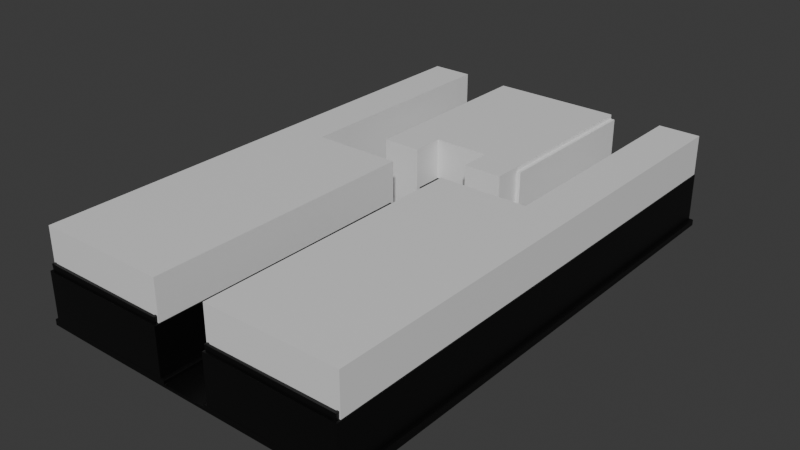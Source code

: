 # Source: streetmap00_split01.blend  (saved by Blender 4.3.34; exported with 4.5.12 LTS)
import bpy
from mathutils import Matrix  # noqa: F401  (used for matrix-valued properties, if any)

bpy.ops.wm.read_factory_settings(use_empty=True)
scene = bpy.context.scene
scene.name = 'Scene'

# ---- collections
col_collection = bpy.data.collections.new('Collection'); scene.collection.children.link(col_collection)

# ---- materials (node trees are filled in below, after node groups)
mat_material_001 = bpy.data.materials.new('Material.001')
mat_material_001.diffuse_color = (0.3505, 0.3505, 0.3505, 1.0)
mat_material_002 = bpy.data.materials.new('Material.002')
mat_material_002.diffuse_color = (0.0339, 0.0339, 0.0339, 1.0)
mat_outline = bpy.data.materials.new('Outline')
mat_outline.diffuse_color = (0.0, 0.0, 0.0, 1.0)
mat_building00 = bpy.data.materials.new('Building00')
mat_building00.diffuse_color = (0.8, 0.06204, 0.1236, 1.0)
mat_roof00 = bpy.data.materials.new('Roof00')
mat_roof00.diffuse_color = (0.3505, 0.3505, 0.3505, 1.0)
mat_rooflining00 = bpy.data.materials.new('RoofLining00')
mat_rooflining00.diffuse_color = (0.1364, 0.1364, 0.1364, 1.0)

# ---- material node trees
mat_material_001.use_nodes = True; mat_material_001.node_tree.nodes.clear()
_N = mat_material_001.node_tree.nodes; _L = mat_material_001.node_tree.links
n0 = _N.new('ShaderNodeBsdfPrincipled'); n0.name = 'Principled BSDF'; n0.location = (10, 300)
n1 = _N.new('ShaderNodeOutputMaterial'); n1.name = 'Material Output'; n1.location = (300, 300)
_L.new(n0.outputs[0], n1.inputs[0])
n1.is_active_output = True
mat_material_002.use_nodes = True; mat_material_002.node_tree.nodes.clear()
_N = mat_material_002.node_tree.nodes; _L = mat_material_002.node_tree.links
n0 = _N.new('ShaderNodeBsdfPrincipled'); n0.name = 'Principled BSDF'; n0.location = (10, 300)
n1 = _N.new('ShaderNodeOutputMaterial'); n1.name = 'Material Output'; n1.location = (300, 300)
_L.new(n0.outputs[0], n1.inputs[0])
n1.is_active_output = True
mat_outline.use_nodes = True; mat_outline.node_tree.nodes.clear()
_N = mat_outline.node_tree.nodes; _L = mat_outline.node_tree.links
n0 = _N.new('ShaderNodeBsdfPrincipled'); n0.name = 'Principled BSDF'; n0.location = (10, 300)
n0.inputs[0].default_value = (0.0, 0.0, 0.0, 1.0)
n1 = _N.new('ShaderNodeOutputMaterial'); n1.name = 'Material Output'; n1.location = (300, 300)
_L.new(n0.outputs[0], n1.inputs[0])
n1.is_active_output = True
mat_building00.use_nodes = True; mat_building00.node_tree.nodes.clear()
_N = mat_building00.node_tree.nodes; _L = mat_building00.node_tree.links
n0 = _N.new('ShaderNodeBsdfPrincipled'); n0.name = 'Principled BSDF'; n0.location = (10, 300)
n1 = _N.new('ShaderNodeOutputMaterial'); n1.name = 'Material Output'; n1.location = (300, 300)
_L.new(n0.outputs[0], n1.inputs[0])
n1.is_active_output = True
mat_roof00.use_nodes = True; mat_roof00.node_tree.nodes.clear()
_N = mat_roof00.node_tree.nodes; _L = mat_roof00.node_tree.links
n0 = _N.new('ShaderNodeBsdfPrincipled'); n0.name = 'Principled BSDF'; n0.location = (10, 300)
n1 = _N.new('ShaderNodeOutputMaterial'); n1.name = 'Material Output'; n1.location = (300, 300)
_L.new(n0.outputs[0], n1.inputs[0])
n1.is_active_output = True
mat_rooflining00.use_nodes = True; mat_rooflining00.node_tree.nodes.clear()
_N = mat_rooflining00.node_tree.nodes; _L = mat_rooflining00.node_tree.links
n0 = _N.new('ShaderNodeBsdfPrincipled'); n0.name = 'Principled BSDF'; n0.location = (10, 300)
n1 = _N.new('ShaderNodeOutputMaterial'); n1.name = 'Material Output'; n1.location = (300, 300)
_L.new(n0.outputs[0], n1.inputs[0])
n1.is_active_output = True

# ---- world
world_world = bpy.data.worlds.new('World'); scene.world = world_world
world_world.use_nodes = True; world_world.node_tree.nodes.clear()
_N = world_world.node_tree.nodes; _L = world_world.node_tree.links
n0 = _N.new('ShaderNodeOutputWorld'); n0.name = 'World Output'; n0.location = (300, 300)
n1 = _N.new('ShaderNodeBackground'); n1.name = 'Background'; n1.location = (10, 300)
n1.inputs[0].default_value = (0.05088, 0.05088, 0.05088, 1.0)
_L.new(n1.outputs[0], n0.inputs[0])
n0.is_active_output = True
world_world.color = (0.05088, 0.05088, 0.05088)
world_world.sun_shadow_jitter_overblur = 0.0

# ---- meshes
me_plane = bpy.data.meshes.new('Plane')
me_plane.from_pydata([(-0.5, 7.0, -0.0625), (-0.5, -4.0, -0.0625), (-1.5, 7.0, -0.0625), (-3.5, -4.0, -0.0625), (-1.5, 3.336, -0.0625), (-0.5, 3.336, -0.0625), (-0.5, 6.935, 0.03183), (-0.5281, 3.358, 0.03183), (-0.5218, -3.978, 0.03183), (-1.435, 3.336, 0.03183), (-3.435, -3.935, 0.03183), (-0.5654, -3.935, 0.03183), (-1.435, 6.935, 0.03183), (-0.5, 6.978, 0.03183), (-0.5717, 3.402, 0.03183), (-1.478, 3.336, 0.03183), (-3.478, -3.978, 0.03183), (-1.478, 6.978, 0.03183), (-0.5, 3.336, -0.03643), (-0.5, -4.0, -0.03643), (-0.5, 6.913, 0.03183), (-0.5063, 3.336, 0.03183), (-0.5, -4.0, 0.03183), (-1.413, 3.336, 0.03183), (-3.413, -3.913, 0.03183), (-0.5872, -3.913, 0.03183), (-1.413, 6.913, 0.03183), (-0.5, 7.0, 0.03183), (-0.5935, 3.423, 0.03183), (-1.5, 3.336, 0.03183), (-3.5, -4.0, 0.03183), (-1.5, 7.0, 0.03183), (-0.5, 1.5, -0.0625), (-3.5, 1.5, -0.0625), (-0.5063, 1.5, 0.03183), (-3.413, 1.5, 0.03183), (-0.5935, 1.5, 0.03183), (-3.5, 1.5, 0.03183), (-0.5, 1.5, -0.03643), (-0.5281, 1.5, 0.03183), (-3.435, 1.5, 0.03183), (-0.5717, 1.5, 0.03183), (-3.478, 1.5, 0.03183), (0.0, 1.5, -0.03643), (0.0, 1.5, -0.0625), (0.0, -4.0, -0.0625), (0.0, 3.336, -0.0625), (0.0, 7.0, -0.0625), (0.0, 6.913, 0.03183), (0.0, 3.336, 0.03183), (0.0, 7.0, 0.03183), (0.0, 3.423, 0.03183), (0.0, -4.0, -0.03643), (0.0, 3.336, -0.03643), (0.0, 6.935, 0.03183), (0.0, 3.358, 0.03183), (0.0, 6.978, 0.03183), (0.0, 3.402, 0.03183), (-0.5, 3.325, -0.0625), (-1.5, 3.325, -0.0625), (-0.5063, 3.325, 0.03183), (-1.413, 3.325, 0.03183), (-0.5935, 3.325, 0.03183), (-1.5, 3.325, 0.03183), (-0.5, 3.325, -0.03643), (-0.5281, 3.325, 0.03183), (-1.435, 3.325, 0.03183), (-0.5717, 3.325, 0.03183), (-1.478, 3.325, 0.03183), (0.0, 3.325, -0.03643), (0.0, 3.325, -0.0625), (-0.5, 2.75, -0.0625), (-1.5, 2.75, -0.0625), (-0.5063, 2.75, 0.03183), (-1.413, 2.75, 0.03183), (-0.5935, 2.75, 0.03183), (-1.5, 2.75, 0.03183), (-0.5, 2.75, -0.03643), (-0.5281, 2.75, 0.03183), (-1.435, 2.75, 0.03183), (-0.5717, 2.75, 0.03183), (-1.478, 2.75, 0.03183), (0.0, 2.75, -0.03643), (0.0, 2.75, -0.0625), (-0.5, 2.0, -0.0625), (-3.5, 2.0, -0.0625), (-0.5063, 2.0, 0.03183), (-3.413, 2.0, 0.03183), (-0.5935, 2.0, 0.03183), (-3.5, 2.0, 0.03183), (-0.5, 2.0, -0.03643), (-0.5281, 2.0, 0.03183), (-3.435, 2.0, 0.03183), (-0.5717, 2.0, 0.03183), (-3.478, 2.0, 0.03183), (0.0, 2.0, -0.03643), (0.0, 2.0, -0.0625), (-1.502, 2.75, -0.0625), (-1.502, 2.75, -0.03643), (-1.502, 2.0, -0.0625), (-1.502, 2.0, -0.03643), (-2.507, 2.75, -0.0625), (-2.507, 2.75, -0.03643), (-2.507, 2.0, -0.0625), (-2.507, 2.0, -0.03643), (-1.502, 7.0, -0.0625), (-1.502, 7.0, -0.03643), (-2.507, 7.0, -0.0625), (-2.507, 7.0, -0.03643), (-1.075, -4.0, -0.0625), (-1.075, 7.0, -0.0625), (-1.075, -3.913, 0.03183), (-1.075, 6.913, 0.03183), (-1.075, -4.0, 0.03183), (-1.075, 7.0, 0.03183), (-1.075, -3.935, 0.03183), (-1.075, 6.935, 0.03183), (-1.075, -3.978, 0.03183), (-1.075, 6.978, 0.03183), (-1.075, 1.5, 0.03183), (-1.075, 1.5, -0.0625), (-1.075, 3.325, 0.03183), (-1.075, 3.325, -0.0625), (-1.075, 2.75, 0.03183), (-1.075, 2.75, -0.0625), (-1.075, 2.0, 0.03183), (-1.075, 2.0, -0.0625), (-1.075, 2.75, -0.03643), (-1.075, 2.0, -0.03643), (-1.075, 2.75, -0.0625), (-1.075, 2.0, -0.0625), (-1.5, 6.898, -0.0625), (-1.413, 6.898, 0.03183), (-1.5, 6.898, 0.03183), (-1.435, 6.898, 0.03183), (-1.478, 6.898, 0.03183), (0.0, 6.898, 0.03183), (0.0, 3.898, -0.0625), (-1.075, 6.898, 0.03183), (-1.075, 6.898, -0.0625), (-2.507, 1.5, 0.03183), (-2.507, 2.0, -0.0625), (-2.507, -4.0, -0.0625), (-2.507, -3.913, 0.03183), (-2.507, -4.0, 0.03183), (-2.507, -3.935, 0.03183), (-2.507, -3.978, 0.03183), (-2.507, 1.5, -0.0625), (-2.507, 2.0, 0.03183), (-3.435, 4.0, 0.03183), (-3.478, 4.0, 0.03183), (-3.5, 4.0, 0.03183), (-3.413, 4.0, 0.03183), (-3.5, 4.0, -0.0625), (-2.507, 4.0, -0.0625), (-2.507, 4.0, 0.03183), (-3.435, 7.0, 0.03183), (-3.478, 7.0, 0.03183), (-3.5, 7.0, 0.03183), (-3.413, 7.0, 0.03183), (-3.5, 7.0, -0.0625), (-2.507, 7.0, -0.0625), (-2.507, 7.0, 0.03183)], [], [(46, 5, 18, 53), (131, 4, 29, 133), (33, 3, 30, 37), (58, 5, 21, 60), (110, 2, 31, 114), (47, 0, 27, 50), (109, 1, 22, 113), (148, 87, 35, 140), (41, 11, 8, 39), (66, 9, 15, 68), (145, 10, 16, 146), (116, 6, 13, 118), (134, 12, 17, 135), (57, 14, 7, 55), (126, 84, 32, 120), (43, 38, 19, 52), (32, 1, 19, 38), (54, 6, 20, 48), (39, 8, 22, 34), (40, 10, 24, 35), (115, 11, 25, 111), (116, 12, 26, 112), (134, 9, 23, 132), (55, 7, 21, 49), (67, 14, 28, 62), (68, 15, 29, 63), (146, 16, 30, 144), (118, 13, 27, 114), (135, 17, 31, 133), (10, 40, 42, 16), (93, 41, 39, 91), (95, 90, 38, 43), (16, 42, 37, 30), (11, 41, 36, 25), (140, 35, 24, 143), (92, 40, 35, 87), (91, 39, 34, 86), (85, 33, 37, 89), (84, 32, 38, 90), (120, 32, 1, 109), (1, 32, 34, 22), (6, 54, 56, 13), (14, 57, 51, 28), (13, 56, 50, 27), (5, 46, 49, 21), (84, 96, 44, 32), (1, 45, 52, 19), (32, 44, 45, 1), (79, 66, 68, 81), (14, 67, 65, 7), (53, 18, 64, 69), (81, 68, 63, 76), (80, 67, 62, 75), (138, 112, 26, 132), (9, 66, 61, 23), (7, 65, 60, 21), (4, 59, 63, 29), (5, 58, 64, 18), (139, 122, 59, 4, 131), (71, 58, 60, 73), (5, 46, 70, 58), (67, 80, 78, 65), (69, 64, 77, 82), (121, 61, 74, 123), (66, 79, 74, 61), (65, 78, 73, 60), (59, 72, 76, 63), (58, 70, 83, 71), (58, 71, 77, 64), (122, 58, 71, 124), (40, 92, 94, 42), (82, 77, 90, 95), (42, 94, 89, 37), (41, 93, 88, 36), (71, 83, 96, 84), (32, 84, 86, 34), (128, 127, 98, 100), (100, 98, 102, 104), (127, 129, 97, 98), (129, 130, 99, 97), (130, 128, 100, 99), (123, 124, 71, 73, 78, 80, 75), (126, 125, 88, 93, 91, 86, 84), (102, 101, 103, 104), (98, 97, 105, 106), (99, 100, 104, 103), (97, 99, 103, 101), (106, 105, 107, 108), (97, 101, 107, 105), (102, 98, 106, 108), (101, 102, 108, 107), (71, 84, 130, 129), (84, 90, 128, 130), (90, 77, 127, 128), (77, 71, 129, 127), (141, 148, 125, 126), (81, 76, 72, 124, 123, 74, 79), (59, 122, 124, 72), (62, 121, 123, 75), (141, 126, 120, 147), (88, 125, 119, 36), (12, 116, 118, 17), (11, 115, 117, 8), (17, 118, 114, 31), (8, 117, 113, 22), (6, 116, 112, 20), (136, 48, 20, 112, 138), (145, 115, 111, 143), (36, 119, 111, 25), (0, 110, 114, 27), (137, 139, 110, 0, 47), (142, 109, 113, 144), (147, 120, 109, 142), (46, 5, 58, 122, 139, 137), (51, 136, 138, 121, 62, 28), (9, 134, 135, 15), (15, 135, 133, 29), (12, 134, 132, 26), (121, 138, 132, 23, 61), (2, 131, 133, 31), (110, 139, 131, 2), (115, 145, 146, 117), (117, 146, 144, 113), (10, 145, 143, 24), (3, 142, 144, 30), (33, 147, 142, 3), (85, 89, 151, 153), (85, 141, 147, 33), (125, 148, 140, 119), (119, 140, 143, 111), (155, 154, 161, 162), (92, 87, 152, 149), (148, 141, 154, 155), (141, 85, 153, 154), (94, 92, 149, 150), (87, 148, 155, 152), (89, 94, 150, 151), (157, 156, 159, 162, 161, 160, 158), (154, 153, 160, 161), (149, 152, 159, 156), (150, 149, 156, 157), (152, 155, 162, 159), (153, 151, 158, 160), (151, 150, 157, 158)])
me_plane.polygons.foreach_set('material_index', [0, 0, 0, 0, 0, 0, 0, 0, 0, 0, 0, 0, 0, 0, 0, 1, 0, 0, 0, 0, 0, 0, 0, 0, 0, 0, 0, 0, 0, 0, 0, 1, 0, 0, 0, 0, 0, 0, 0, 0, 0, 0, 0, 0, 0, 0, 0, 0, 0, 0, 1, 0, 0, 0, 0, 0, 0, 0, 0, 0, 0, 0, 1, 0, 0, 0, 0, 0, 0, 0, 0, 1, 0, 0, 0, 0, 1, 1, 0, 0, 0, 0, 0, 1, 1, 1, 1, 1, 1, 1, 1, 0, 0, 1, 0, 0, 0, 0, 0, 0, 0, 0, 0, 0, 0, 0, 0, 0, 0, 0, 0, 0, 0, 0, 0, 0, 0, 0, 0, 0, 0, 0, 0, 0, 0, 0, 0, 0, 0, 0, 0, 0, 0, 0, 0, 0, 0, 0, 0, 0, 0, 0, 0, 0])
_uv = me_plane.uv_layers.new(name='UVMap')
_uv.uv.foreach_set('vector', [0.5, 0.21, 1.0, 0.21, 1.0, 0.21, 0.5, 0.21, 0.0, 0.0, 0.0, 0.0, 0.0, 0.0, 0.0, 0.0, 0.0, 0.0, 0.0, 0.0, 0.0, 0.0, 0.0, 0.0, 1.0, 0.2112, 1.0, 0.21, 1.0, 0.21, 1.0, 0.2112, 0.0, 0.0, 0.0, 0.0, 0.0, 0.0, 0.0, 0.0, 0.0, 0.0, 0.0, 0.0, 0.0, 0.0, 0.0, 0.0, 0.0, 0.0, 0.0, 0.0, 0.0, 0.0, 0.0, 0.0, 0.9929, 0.3371, 1.0, 0.3405, 1.0, 0.3955, 0.994, 0.3923, 0.97, 0.3836, 1.009, 0.9928, 1.003, 0.9976, 0.9899, 0.3996, 0.9993, 0.1989, 0.9993, 0.1977, 0.9998, 0.2059, 0.9998, 0.2071, 1.004, 0.9928, 1.003, 0.9928, 1.001, 0.9976, 1.001, 0.9976, 0.9824, 0.01725, 0.9566, 0.01613, 0.9855, 0.005384, 0.9937, 0.005743, 0.9986, 0.02909, 0.9986, 0.01796, 0.9995, 0.005994, 0.9995, 0.0311, 0.5, 0.1705, 0.9564, 0.1705, 0.9855, 0.1968, 0.5, 0.1968, 0.0, 0.0, 0.0, 0.0, 0.0, 0.0, 0.0, 0.0, 0.5, 0.4077, 1.0, 0.4077, 1.0, 1.0, 0.5, 1.0, 1.0, 0.4077, 1.0, 1.0, 1.0, 1.0, 1.0, 0.4077, 0.5, 0.01613, 0.9566, 0.01613, 0.9422, 0.02151, 0.5, 0.02151, 0.9899, 0.3996, 1.003, 0.9976, 1.0, 1.0, 1.0, 0.4077, 1.0, 0.3985, 1.003, 0.9928, 1.004, 0.9904, 1.0, 0.3955, 1.006, 0.9928, 1.009, 0.9928, 1.012, 0.9904, 1.007, 0.9904, 0.9824, 0.01725, 0.9986, 0.01796, 0.9981, 0.02395, 0.9774, 0.02305, 0.9986, 0.02909, 0.9993, 0.1977, 0.999, 0.1937, 0.9981, 0.02843, 0.5, 0.1968, 0.9855, 0.1968, 1.0, 0.21, 0.5, 0.21, 0.957, 0.179, 0.9564, 0.1705, 0.9419, 0.1573, 0.9428, 0.1684, 0.9998, 0.2071, 0.9998, 0.2059, 1.0, 0.21, 1.0, 0.2112, 1.001, 0.9976, 1.001, 0.9976, 1.0, 1.0, 1.0, 1.0, 0.9937, 0.005743, 0.9855, 0.005384, 1.0, 0.0, 1.0, 0.0, 0.9995, 0.0311, 0.9995, 0.005994, 1.0, 0.0, 1.0, 0.03241, 1.003, 0.9928, 1.0, 0.3985, 1.0, 0.4047, 1.001, 0.9976, 0.9664, 0.3276, 0.97, 0.3836, 0.9899, 0.3996, 0.9887, 0.3451, 0.5, 0.3539, 1.0, 0.3539, 1.0, 0.4077, 0.5, 0.4077, 1.001, 0.9976, 1.0, 0.4047, 1.0, 0.4077, 1.0, 1.0, 1.009, 0.9928, 0.97, 0.3836, 0.9601, 0.3757, 1.012, 0.9904, 0.994, 0.3923, 1.0, 0.3955, 1.004, 0.9904, 1.006, 0.9904, 1.0, 0.3439, 1.0, 0.3985, 1.0, 0.3955, 1.0, 0.3405, 0.9887, 0.3451, 0.9899, 0.3996, 1.0, 0.4077, 1.0, 0.3539, 0.0, 0.0, 0.0, 0.0, 0.0, 0.0, 0.0, 0.0, 1.0, 0.3539, 1.0, 0.4077, 1.0, 0.4077, 1.0, 0.3539, 0.0, 0.0, 0.0, 0.0, 0.0, 0.0, 0.0, 0.0, 1.0, 1.0, 1.0, 0.4077, 1.0, 0.4077, 1.0, 1.0, 0.9566, 0.01613, 0.5, 0.01613, 0.5, 0.005384, 0.9855, 0.005384, 0.9564, 0.1705, 0.5, 0.1705, 0.5, 0.1573, 0.9419, 0.1573, 0.9855, 0.005384, 0.5, 0.005384, 0.5, 0.0, 1.0, 0.0, 1.0, 0.21, 0.5, 0.21, 0.5, 0.21, 1.0, 0.21, 0.0, 0.0, 0.0, 0.0, 0.0, 0.0, 0.0, 0.0, 0.0, 0.0, 0.0, 0.0, 0.0, 0.0, 0.0, 0.0, 0.0, 0.0, 0.0, 0.0, 0.0, 0.0, 0.0, 0.0, 0.9996, 0.2618, 0.9993, 0.1989, 0.9998, 0.2071, 0.9999, 0.2694, 0.9564, 0.1705, 0.957, 0.179, 0.9855, 0.2004, 0.9855, 0.1968, 0.5, 0.21, 1.0, 0.21, 1.0, 0.2112, 0.5, 0.2112, 0.9999, 0.2694, 0.9998, 0.2071, 1.0, 0.2112, 1.0, 0.2731, 0.9611, 0.2435, 0.957, 0.179, 0.9428, 0.1684, 0.9483, 0.2338, 0.9773, 0.02722, 0.9774, 0.02305, 0.9981, 0.02395, 0.9981, 0.02843, 0.9993, 0.1977, 0.9993, 0.1989, 0.9991, 0.1948, 0.999, 0.1937, 0.9855, 0.1968, 0.9855, 0.2004, 1.0, 0.2112, 1.0, 0.21, 0.0, 0.0, 0.0, 0.0, 0.0, 0.0, 0.0, 0.0, 1.0, 0.21, 1.0, 0.2112, 1.0, 0.2112, 1.0, 0.21, 0.0, 0.0, 0.0, 0.0, 0.0, 0.0, 0.0, 0.0, 0.0, 0.0, 1.0, 0.2731, 1.0, 0.2112, 1.0, 0.2112, 1.0, 0.2731, 0.0, 0.0, 0.0, 0.0, 0.0, 0.0, 0.0, 0.0, 0.957, 0.179, 0.9611, 0.2435, 0.9869, 0.2632, 0.9855, 0.2004, 0.5, 0.2112, 1.0, 0.2112, 1.0, 0.2731, 0.5, 0.2731, 0.9758, 0.1839, 0.9991, 0.1948, 0.9995, 0.2581, 0.9784, 0.2481, 0.9993, 0.1989, 0.9996, 0.2618, 0.9995, 0.2581, 0.9991, 0.1948, 0.9855, 0.2004, 0.9869, 0.2632, 1.0, 0.2731, 1.0, 0.2112, 0.0, 0.0, 0.0, 0.0, 0.0, 0.0, 0.0, 0.0, 0.0, 0.0, 0.0, 0.0, 0.0, 0.0, 0.0, 0.0, 1.0, 0.2112, 1.0, 0.2731, 1.0, 0.2731, 1.0, 0.2112, 0.0, 0.0, 0.0, 0.0, 0.0, 0.0, 0.0, 0.0, 1.0, 0.3985, 1.0, 0.3439, 1.0, 0.3505, 1.0, 0.4047, 0.5, 0.2731, 1.0, 0.2731, 1.0, 0.3539, 0.5, 0.3539, 1.0, 0.4047, 1.0, 0.3505, 1.0, 0.3539, 1.0, 0.4077, 0.97, 0.3836, 0.9664, 0.3276, 0.9554, 0.3189, 0.9601, 0.3757, 0.0, 0.0, 0.0, 0.0, 0.0, 0.0, 0.0, 0.0, 1.0, 0.4077, 1.0, 0.3539, 1.0, 0.3539, 1.0, 0.4077, 1.0, 0.3539, 1.0, 0.2731, 1.0, 0.2731, 1.0, 0.3539, 1.0, 0.3539, 1.0, 0.2731, 1.0, 0.2731, 1.0, 0.3539, 1.0, 0.2731, 1.0, 0.2731, 1.0, 0.2731, 1.0, 0.2731, 0.0, 0.0, 0.0, 0.0, 0.0, 0.0, 0.0, 0.0, 1.0, 0.3539, 1.0, 0.3539, 1.0, 0.3539, 1.0, 0.3539, 0.9784, 0.2481, 0.0, 0.0, 0.0, 0.0, 1.0, 0.2731, 0.9869, 0.2632, 0.9611, 0.2435, 0.9483, 0.2338, 0.0, 0.0, 0.9816, 0.3316, 0.9554, 0.3189, 0.9664, 0.3276, 0.9887, 0.3451, 1.0, 0.3539, 0.0, 0.0, 1.0, 0.2731, 0.0, 0.0, 1.0, 0.3539, 1.0, 0.3539, 1.0, 0.2731, 1.0, 0.2731, 1.0, 0.2731, 1.0, 0.2731, 1.0, 0.3539, 1.0, 0.3539, 1.0, 0.3539, 1.0, 0.3539, 0.0, 0.0, 0.0, 0.0, 0.0, 0.0, 0.0, 0.0, 1.0, 0.2731, 1.0, 0.2731, 1.0, 0.2731, 1.0, 0.2731, 0.0, 0.0, 0.0, 0.0, 0.0, 0.0, 0.0, 0.0, 1.0, 0.2731, 1.0, 0.2731, 1.0, 0.2731, 1.0, 0.2731, 0.0, 0.0, 1.0, 0.2731, 1.0, 0.2731, 0.0, 0.0, 0.0, 0.0, 0.0, 0.0, 0.0, 0.0, 0.0, 0.0, 1.0, 0.3539, 1.0, 0.3539, 1.0, 0.3539, 1.0, 0.3539, 1.0, 0.3539, 1.0, 0.2731, 1.0, 0.2731, 1.0, 0.3539, 1.0, 0.2731, 1.0, 0.2731, 1.0, 0.2731, 1.0, 0.2731, 0.0, 0.0, 0.9929, 0.3371, 0.9816, 0.3316, 0.0, 0.0, 0.9999, 0.2694, 1.0, 0.2731, 0.0, 0.0, 0.0, 0.0, 0.9784, 0.2481, 0.9995, 0.2581, 0.9996, 0.2618, 0.0, 0.0, 0.0, 0.0, 0.0, 0.0, 0.0, 0.0, 0.9428, 0.1684, 0.9758, 0.1839, 0.9784, 0.2481, 0.9483, 0.2338, 0.0, 0.0, 0.0, 0.0, 0.0, 0.0, 0.0, 0.0, 0.9554, 0.3189, 0.9816, 0.3316, 0.9838, 0.3873, 0.9601, 0.3757, 0.9986, 0.01796, 0.9824, 0.01725, 0.9937, 0.005743, 0.9995, 0.005994, 1.009, 0.9928, 1.006, 0.9928, 1.002, 0.9976, 1.003, 0.9976, 0.9995, 0.005994, 0.9937, 0.005743, 1.0, 0.0, 1.0, 0.0, 1.003, 0.9976, 1.002, 0.9976, 1.0, 1.0, 1.0, 1.0, 0.9566, 0.01613, 0.9824, 0.01725, 0.9774, 0.02305, 0.9422, 0.02151, 0.5, 0.02574, 0.5, 0.02151, 0.9422, 0.02151, 0.9774, 0.02305, 0.9773, 0.02722, 1.004, 0.9928, 1.006, 0.9928, 1.007, 0.9904, 1.006, 0.9904, 0.9601, 0.3757, 0.9838, 0.3873, 1.007, 0.9904, 1.012, 0.9904, 0.0, 0.0, 0.0, 0.0, 0.0, 0.0, 0.0, 0.0, 0.0, 0.0, 0.0, 0.0, 0.0, 0.0, 0.0, 0.0, 0.0, 0.0, 0.0, 0.0, 0.0, 0.0, 0.0, 0.0, 0.0, 0.0, 0.0, 0.0, 0.0, 0.0, 0.0, 0.0, 0.0, 0.0, 0.0, 0.0, 0.0, 0.0, 0.0, 0.0, 0.0, 0.0, 0.0, 0.0, 0.0, 0.0, 0.5, 0.1573, 0.5, 0.02574, 0.9773, 0.02722, 0.9758, 0.1839, 0.9428, 0.1684, 0.9419, 0.1573, 0.9993, 0.1977, 0.9986, 0.02909, 0.9995, 0.0311, 0.9998, 0.2059, 0.9998, 0.2059, 0.9995, 0.0311, 1.0, 0.03241, 1.0, 0.21, 0.9986, 0.01796, 0.9986, 0.02909, 0.9981, 0.02843, 0.9981, 0.02395, 0.9758, 0.1839, 0.9773, 0.02722, 0.9981, 0.02843, 0.999, 0.1937, 0.9991, 0.1948, 0.0, 0.0, 0.0, 0.0, 0.0, 0.0, 0.0, 0.0, 0.0, 0.0, 0.0, 0.0, 0.0, 0.0, 0.0, 0.0, 1.006, 0.9928, 1.004, 0.9928, 1.001, 0.9976, 1.002, 0.9976, 1.002, 0.9976, 1.001, 0.9976, 1.0, 1.0, 1.0, 1.0, 1.003, 0.9928, 1.004, 0.9928, 1.006, 0.9904, 1.004, 0.9904, 0.0, 0.0, 0.0, 0.0, 0.0, 0.0, 0.0, 0.0, 0.0, 0.0, 0.0, 0.0, 0.0, 0.0, 0.0, 0.0, 0.0, 0.0, 0.0, 0.0, 0.0, 0.0, 0.0, 0.0, 0.0, 0.0, 0.0, 0.0, 0.0, 0.0, 0.0, 0.0, 0.9816, 0.3316, 0.9929, 0.3371, 0.994, 0.3923, 0.9838, 0.3873, 0.9838, 0.3873, 0.994, 0.3923, 1.006, 0.9904, 1.007, 0.9904, 0.9929, 0.3371, 0.0, 0.0, 0.0, 0.0, 0.9929, 0.3371, 1.0, 0.3439, 1.0, 0.3405, 1.0, 0.3405, 1.0, 0.3439, 0.9929, 0.3371, 0.0, 0.0, 0.0, 0.0, 0.9929, 0.3371, 0.0, 0.0, 0.0, 0.0, 0.0, 0.0, 0.0, 0.0, 1.0, 0.3505, 1.0, 0.3439, 1.0, 0.3439, 1.0, 0.3505, 1.0, 0.3405, 0.9929, 0.3371, 0.9929, 0.3371, 1.0, 0.3405, 1.0, 0.3539, 1.0, 0.3505, 1.0, 0.3505, 1.0, 0.3539, 1.0, 0.3505, 1.0, 0.3439, 1.0, 0.3405, 0.9929, 0.3371, 0.0, 0.0, 0.0, 0.0, 1.0, 0.3539, 0.0, 0.0, 0.0, 0.0, 0.0, 0.0, 0.0, 0.0, 1.0, 0.3439, 1.0, 0.3405, 1.0, 0.3405, 1.0, 0.3439, 1.0, 0.3505, 1.0, 0.3439, 1.0, 0.3439, 1.0, 0.3505, 1.0, 0.3405, 0.9929, 0.3371, 0.9929, 0.3371, 1.0, 0.3405, 0.0, 0.0, 0.0, 0.0, 0.0, 0.0, 0.0, 0.0, 1.0, 0.3539, 1.0, 0.3505, 1.0, 0.3505, 1.0, 0.3539])
me_plane.materials.append(mat_material_001)
me_plane.materials.append(mat_material_002)
me_plane.materials.append(mat_outline)
me_plane.update()
me_building00 = bpy.data.meshes.new('Building00')
me_building00.from_pydata([(-0.5, 6.99, 0.03183), (-1.413, 3.336, 0.03183), (-3.413, -3.999, 0.03183), (-0.5872, -3.999, 0.03183), (-1.413, 6.99, 0.03183), (-0.5872, 3.423, 0.03183), (-0.5, 6.933, 1.067), (-1.356, 3.336, 1.067), (-3.356, -3.942, 1.067), (-0.6443, -3.942, 1.067), (-1.356, 6.933, 1.067), (-0.6443, 3.48, 1.067), (-0.5, 6.99, 1.067), (-1.413, 3.336, 1.067), (-3.413, -3.999, 1.067), (-0.5872, -3.999, 1.067), (-1.413, 6.99, 1.067), (-0.5872, 3.423, 1.067), (-0.5, 6.957, 1.067), (-1.379, 3.336, 1.067), (-3.379, -3.965, 1.067), (-0.6205, -3.965, 1.067), (-1.379, 6.957, 1.067), (-0.6205, 3.457, 1.067), (-0.5, 6.957, 1.207), (-1.379, 3.336, 1.207), (-3.379, -3.965, 1.207), (-0.6205, -3.965, 1.207), (-1.379, 6.957, 1.207), (-0.6205, 3.457, 1.207), (-0.5, 6.933, 1.207), (-1.356, 3.336, 1.207), (-3.356, -3.942, 1.207), (-0.6443, -3.942, 1.207), (-1.356, 6.933, 1.207), (-0.6443, 3.48, 1.207), (-0.5872, 1.5, 0.03183), (-3.413, 1.5, 1.067), (-0.5872, 1.5, 1.067), (-0.6205, 1.5, 1.067), (-3.356, 1.5, 1.067), (-0.6443, 1.5, 1.067), (-0.6205, 1.5, 1.207), (-3.356, 1.5, 1.207), (-0.6443, 1.5, 1.207), (0.0, 6.99, 0.03183), (0.0, 3.423, 0.03183), (0.0, 6.99, 1.067), (0.0, 3.423, 1.067), (0.0, 6.957, 1.067), (0.0, 3.457, 1.067), (0.0, 6.933, 1.067), (0.0, 3.48, 1.067), (0.0, 6.957, 1.207), (0.0, 3.457, 1.207), (0.0, 6.933, 1.207), (0.0, 3.48, 1.207), (-1.413, 2.851, 0.03183), (-0.5872, 2.851, 0.03183), (-1.413, 2.851, 1.067), (-0.5872, 2.851, 1.067), (-1.379, 2.851, 1.067), (-0.6205, 2.851, 1.067), (-1.356, 2.851, 1.067), (-0.6443, 2.851, 1.067), (-0.5872, 1.9, 0.03183), (-0.5872, 1.9, 1.067), (-0.6205, 1.9, 1.067), (-0.6443, 1.9, 1.067), (-0.5872, 1.825, 0.03183), (-0.5872, 1.825, 1.067), (-0.6205, 1.825, 1.067), (-0.6443, 1.825, 1.067), (-0.6205, 1.825, 1.207), (-0.6443, 1.825, 1.207), (-1.413, 2.926, 0.03183), (-0.5872, 2.926, 0.03183), (-1.413, 2.926, 1.067), (-0.5872, 2.926, 1.067), (-1.379, 2.926, 1.067), (-0.6205, 2.926, 1.067), (-1.356, 2.926, 1.067), (-0.6443, 2.926, 1.067), (-1.379, 2.926, 1.207), (-0.6205, 2.926, 1.207), (-1.356, 2.926, 1.207), (-0.6443, 2.926, 1.207), (-1.413, 2.876, 0.03183), (-0.5872, 2.876, 0.03183), (-1.413, 2.876, 1.067), (-0.5872, 2.876, 1.067), (-1.379, 2.876, 1.067), (-0.6205, 2.876, 1.067), (-1.356, 2.876, 1.067), (-0.6443, 2.876, 1.067), (-1.379, 2.876, 1.207), (-0.6205, 2.876, 1.207), (-1.356, 2.876, 1.207), (-0.6443, 2.876, 1.207), (-0.5872, 1.875, 0.03183), (-0.5872, 1.875, 1.067), (-0.6205, 1.875, 1.067), (-0.6443, 1.875, 1.067), (-0.6205, 1.875, 1.207), (-0.6443, 1.875, 1.207), (-1.413, 3.834, 0.03183), (-1.413, 3.834, 1.067), (-1.379, 3.834, 1.067), (-1.356, 3.834, 1.067), (-1.379, 3.834, 1.207), (-1.356, 3.834, 1.207), (0.0, 3.834, 1.067), (0.0, 3.834, 0.03183), (-3.334, -3.999, 0.03183), (-3.334, -3.999, 1.067), (-3.334, -3.965, 1.067), (-3.334, -3.942, 1.067), (-3.334, -3.965, 1.207), (-3.334, -3.942, 1.207), (-2.6, -3.999, 0.03183), (-2.6, -3.999, 1.067), (-2.6, -3.965, 1.067), (-2.6, -3.942, 1.067), (-2.6, -3.965, 1.207), (-2.6, -3.942, 1.207), (-2.6, 1.5, 0.03183), (-2.6, 1.9, 1.067), (-2.6, 1.825, 1.067), (-2.6, 1.875, 1.067), (-2.6, 1.5, 1.067), (-2.6, 1.875, 1.207), (-2.6, 1.825, 1.207), (-2.6, 1.9, 0.03183), (-2.6, 1.825, 0.03183), (-3.413, 1.5, 0.03183), (-3.379, 1.5, 1.067), (-3.379, 1.5, 1.207), (-3.334, 1.5, 1.067), (-3.334, 1.5, 0.03183), (-2.6, 1.875, 0.03183), (-2.675, -3.999, 0.03183), (-2.675, -3.999, 1.067), (-2.675, -3.965, 1.067), (-2.675, -3.942, 1.067), (-2.675, -3.965, 1.207), (-2.675, -3.942, 1.207), (-2.675, 1.5, 1.067), (-2.675, 1.5, 0.03183), (-2.675, 1.825, 1.067), (-2.675, 1.875, 1.067), (-2.675, 1.825, 1.207), (-2.625, -3.999, 0.03183), (-2.625, -3.999, 1.067), (-2.625, -3.965, 1.067), (-2.625, -3.942, 1.067), (-2.625, -3.965, 1.207), (-2.625, -3.942, 1.207), (-2.625, 1.5, 0.03183), (-2.625, 1.5, 1.067), (-2.625, 1.825, 1.067), (-2.625, 1.875, 1.207), (-2.625, 1.825, 1.207), (-2.625, 1.875, 1.067), (-2.675, 1.875, 1.207), (-3.356, 1.9, 1.067), (-3.413, 1.9, 0.03183), (-3.413, 1.9, 1.067), (-3.334, 1.9, 0.03183), (-3.379, 1.9, 1.067), (-3.379, 1.9, 1.207), (-3.356, 1.9, 1.207), (-3.334, 1.9, 1.067), (-2.675, 1.9, 0.03183), (-2.675, 1.9, 1.067), (-2.625, 1.9, 1.067), (-2.625, 1.9, 0.03183), (-2.675, 1.9, 1.207), (-2.625, 1.9, 1.207), (-2.6, 6.991, 0.03183), (-2.6, 6.991, 1.067), (-3.413, 6.991, 0.03183), (-3.413, 6.991, 1.067), (-3.334, 6.991, 0.03183), (-3.379, 6.991, 1.067), (-3.356, 6.991, 1.067), (-3.334, 6.991, 1.067), (-2.675, 6.991, 0.03183), (-2.675, 6.991, 1.067), (-2.625, 6.991, 1.067), (-2.625, 6.991, 0.03183), (-2.675, 6.957, 1.067), (-2.675, 6.957, 1.207), (-2.625, 6.957, 1.067), (-3.379, 6.957, 1.067), (-3.379, 6.957, 1.207), (-2.6, 6.957, 0.03183), (-2.625, 6.957, 0.03183), (-2.675, 6.957, 0.03183), (-3.334, 6.957, 0.03183), (-3.334, 6.957, 1.067), (-3.413, 6.957, 1.067), (-3.356, 6.957, 1.067), (-3.413, 6.957, 0.03183), (-2.6, 6.957, 1.067), (-2.625, 6.957, 1.207), (-3.356, 6.957, 1.207), (-2.675, 6.933, 1.067), (-2.625, 6.933, 1.067), (-3.379, 6.933, 1.067), (-2.6, 6.933, 0.03183), (-2.625, 6.933, 0.03183), (-3.413, 6.933, 1.067), (-3.356, 6.933, 1.067), (-3.356, 6.933, 1.207), (-2.675, 6.933, 1.207), (-2.6, 6.933, 1.067), (-3.379, 6.933, 1.207), (-2.675, 6.933, 0.03183), (-3.334, 6.933, 0.03183), (-3.413, 6.933, 0.03183), (-2.625, 6.933, 1.207)], [(102, 72), (190, 206)], [(133, 69, 36, 125), (105, 1, 13, 106), (134, 2, 14, 37), (119, 3, 15, 120), (76, 5, 17, 78), (0, 4, 16, 12), (45, 0, 12, 47), (79, 19, 13, 77), (115, 20, 14, 114), (22, 18, 12, 16), (107, 22, 16, 106), (39, 21, 15, 38), (50, 23, 17, 48), (81, 7, 31, 85), (121, 21, 27, 123), (80, 23, 29, 84), (108, 10, 34, 110), (135, 20, 26, 136), (49, 18, 24, 53), (107, 19, 25, 109), (85, 31, 25, 83), (118, 32, 26, 117), (34, 30, 24, 28), (110, 34, 28, 109), (44, 33, 27, 42), (56, 35, 29, 54), (18, 22, 28, 24), (41, 9, 33, 44), (116, 8, 32, 118), (10, 6, 30, 34), (52, 11, 35, 56), (74, 44, 42, 73), (32, 43, 136, 26), (72, 41, 44, 74), (137, 40, 8, 116), (8, 40, 43, 32), (21, 39, 42, 27), (71, 39, 38, 70), (20, 135, 37, 14), (3, 36, 38, 15), (125, 36, 3, 119), (30, 55, 53, 24), (6, 51, 55, 30), (23, 50, 54, 29), (18, 49, 47, 12), (5, 46, 48, 17), (94, 93, 63, 64), (92, 62, 60, 90), (87, 88, 58, 57), (87, 57, 59, 89), (101, 102, 104, 103), (97, 95, 91, 93), (99, 65, 66, 100), (126, 68, 67, 66, 65, 132), (63, 61, 59, 57, 58, 60, 62, 64), (96, 98, 94, 92), (104, 74, 73, 103), (39, 71, 73, 42), (101, 71, 70, 100), (36, 69, 70, 38), (139, 99, 69, 133), (35, 86, 84, 29), (97, 85, 83, 95), (11, 82, 86, 35), (97, 93, 94, 98), (111, 51, 6, 10, 108), (92, 80, 84, 96), (19, 79, 83, 25), (23, 80, 78, 17), (91, 79, 77, 89), (88, 76, 78, 90), (112, 105, 4, 0, 45), (1, 75, 77, 13), (58, 88, 90, 60), (61, 91, 89, 59), (81, 85, 86, 82), (75, 87, 89, 77), (75, 76, 88, 87), (80, 92, 90, 78), (79, 91, 95, 83), (82, 81, 93, 94), (85, 97, 98, 86), (86, 98, 96, 84), (132, 65, 99, 139), (67, 101, 100, 66), (68, 102, 101, 67), (61, 63, 93, 91), (62, 92, 94, 64), (69, 99, 100, 70), (71, 101, 103, 73), (31, 110, 109, 25), (7, 108, 110, 31), (52, 111, 108, 7, 81, 82, 11), (22, 107, 109, 28), (19, 107, 106, 13), (4, 105, 106, 16), (46, 5, 76, 75, 1, 105, 112), (145, 118, 117, 144), (143, 116, 118, 145), (146, 137, 116, 143), (20, 115, 117, 26), (142, 115, 114, 141), (2, 113, 114, 14), (134, 138, 113, 2), (74, 104, 130, 131), (104, 102, 128, 130), (72, 74, 131, 127), (72, 127, 129, 41), (68, 126, 128, 102), (33, 124, 123, 27), (9, 122, 124, 33), (41, 129, 122, 9), (153, 121, 123, 155), (21, 121, 120, 15), (151, 119, 120, 152), (157, 125, 119, 151), (156, 145, 144, 155), (154, 143, 145, 156), (115, 142, 144, 117), (153, 142, 141, 152), (113, 140, 141, 114), (138, 147, 140, 113), (158, 146, 143, 154), (158, 159, 148, 146), (174, 162, 128, 126), (161, 160, 163, 150), (161, 150, 148, 159), (160, 163, 149, 162), (148, 150, 163, 149), (131, 130, 160, 161), (130, 128, 162, 160), (131, 161, 159, 127), (129, 127, 159, 158), (124, 156, 155, 123), (122, 154, 156, 124), (129, 158, 154, 122), (142, 153, 155, 144), (121, 153, 152, 120), (140, 151, 152, 141), (147, 157, 151, 140), (176, 163, 160, 177), (173, 149, 163, 176), (162, 174, 177, 160), (157, 147, 172, 175), (146, 148, 149, 173, 171, 137), (40, 137, 171, 164), (125, 157, 175, 132), (133, 125, 132), (43, 40, 164, 170), (136, 43, 170, 169), (135, 136, 169, 168), (147, 138, 167, 172), (37, 135, 168, 166), (138, 134, 165, 167), (134, 37, 166, 165), (139, 133, 132), (196, 197, 186, 189), (197, 198, 182, 186), (200, 193, 183, 181), (201, 199, 185, 184), (198, 202, 180, 182), (195, 196, 189, 178), (180, 202, 200, 181), (216, 213, 205, 194), (220, 207, 192, 204), (195, 203, 215, 209), (214, 220, 204, 191), (219, 211, 200, 202), (209, 210, 196, 195), (218, 219, 202, 198), (211, 208, 193, 200), (217, 218, 198, 197), (132, 209, 215, 126), (210, 217, 197, 196), (208, 216, 194, 193), (193, 201, 184, 183), (205, 201, 193, 194), (173, 176, 214, 206), (174, 126, 215, 207), (168, 169, 216, 208), (175, 172, 217, 210), (186, 182, 180, 181, 183, 184, 185, 187, 188, 179, 178, 189), (172, 167, 218, 217), (166, 168, 208, 211), (167, 165, 219, 218), (132, 175, 210, 209), (165, 166, 211, 219), (171, 173, 206, 212, 164), (176, 177, 220, 214), (195, 178, 179, 203), (170, 164, 212, 213), (177, 174, 207, 220), (169, 170, 213, 216), (205, 213, 214, 191), (192, 190, 191, 204), (191, 190, 199, 201, 205), (190, 187, 185, 199), (190, 192, 188, 187), (192, 203, 179, 188), (192, 207, 215, 203), (214, 213, 212, 206)])
me_building00.polygons.foreach_set('material_index', [0, 0, 0, 0, 0, 0, 0, 2, 2, 2, 2, 2, 2, 2, 2, 2, 2, 2, 2, 2, 2, 2, 2, 2, 2, 2, 2, 2, 2, 2, 2, 2, 2, 2, 1, 2, 2, 2, 2, 0, 0, 2, 2, 2, 2, 0, 2, 2, 0, 0, 2, 2, 0, 0, 0, 2, 2, 2, 2, 0, 0, 2, 2, 2, 2, 1, 2, 2, 2, 2, 0, 0, 0, 0, 2, 2, 0, 0, 2, 2, 1, 2, 2, 0, 2, 2, 2, 2, 0, 2, 2, 2, 1, 2, 2, 0, 0, 2, 2, 1, 2, 2, 0, 0, 2, 2, 2, 1, 2, 2, 2, 1, 2, 2, 0, 0, 2, 2, 2, 2, 0, 0, 1, 1, 2, 2, 2, 2, 2, 2, 2, 2, 1, 2, 2, 1, 2, 2, 0, 0, 2, 2, 2, 0, 1, 1, 0, 0, 2, 2, 2, 0, 2, 0, 0, 0, 0, 0, 2, 2, 0, 0, 0, 2, 2, 0, 2, 0, 0, 0, 2, 0, 0, 0, 2, 2, 2, 2, 2, 2, 0, 0, 0, 2, 0, 0, 0, 1, 2, 0, 2, 2, 2, 2, 2, 2, 2, 2, 2, 2, 2])
_uv = me_building00.uv_layers.new(name='UVMap')
_uv.uv.foreach_set('vector', [0.05698, 0.1426, 0.1674, 0.1426, 0.1674, 0.1749, 0.05698, 0.175, 2.411, 0.0, 1.19, 0.0, 1.19, 2.536, 2.411, 2.536, 0.8561, 0.4279, 0.8561, 0.001001, 0.7153, 0.001001, 0.7153, 0.4279, 0.8087, 0.5724, 0.7153, 0.5724, 0.7153, 0.7133, 0.8087, 0.7133, 5.0, 9.161, 5.0, 10.0, -3.722e-07, 10.0, -1.476e-07, 9.161, 0.1419, 0.8581, 0.001001, 0.8581, 0.001001, 0.999, 0.1419, 0.999, 0.2143, 0.8581, 0.1439, 0.8581, 0.1439, 0.999, 0.2143, 0.999, 0.9977, 0.2461, 0.997, 0.1874, 0.999, 0.1937, 0.9994, 0.2518, 1.006, 0.9867, 1.006, 0.9867, 1.004, 0.9904, 1.005, 0.9904, 0.9956, 0.03251, 0.9208, 0.02954, 0.9422, 0.02151, 0.9981, 0.02395, 0.9957, 0.04088, 0.9956, 0.03251, 0.9981, 0.02395, 0.9982, 0.04239, 0.9469, 0.3634, 1.014, 0.9867, 1.012, 0.9904, 0.9599, 0.3732, 0.5, 0.1403, 0.9228, 0.1403, 0.9419, 0.1573, 0.5, 0.1573, 0.9959, 0.242, 0.995, 0.1831, 0.995, 0.1831, 0.9959, 0.242, 1.009, 0.9867, 1.014, 0.9867, 1.014, 0.9867, 1.009, 0.9867, 0.9309, 0.2151, 0.9228, 0.1403, 0.9228, 0.1403, 0.9309, 0.2151, 0.9934, 0.03998, 0.9934, 0.03843, 0.9934, 0.03843, 0.9934, 0.03998, 0.9993, 0.3884, 1.006, 0.9867, 1.006, 0.9867, 0.9993, 0.3884, 0.5, 0.02954, 0.9208, 0.02954, 0.9208, 0.02954, 0.5, 0.02954, 0.9957, 0.04088, 0.997, 0.1874, 0.997, 0.1874, 0.9957, 0.04088, 0.9959, 0.242, 0.995, 0.1831, 0.997, 0.1874, 0.9977, 0.2461, 1.007, 0.9841, 1.007, 0.9841, 1.006, 0.9867, 1.006, 0.9867, 0.9934, 0.03843, 0.9057, 0.0352, 0.9208, 0.02954, 0.9956, 0.03251, 0.9934, 0.03998, 0.9934, 0.03843, 0.9956, 0.03251, 0.9957, 0.04088, 0.9396, 0.3575, 1.016, 0.984, 1.014, 0.9867, 0.9469, 0.3634, 0.5, 0.1294, 0.9119, 0.1294, 0.9228, 0.1403, 0.5, 0.1403, 0.9208, 0.02954, 0.9956, 0.03251, 0.9956, 0.03251, 0.9208, 0.02954, 0.9396, 0.3575, 1.016, 0.984, 1.016, 0.984, 0.9396, 0.3575, 1.007, 0.9841, 1.007, 0.9841, 1.007, 0.9841, 1.007, 0.9841, 0.9934, 0.03843, 0.9057, 0.0352, 0.9057, 0.0352, 0.9934, 0.03843, 0.5, 0.1294, 0.9119, 0.1294, 0.9119, 0.1294, 0.5, 0.1294, 0.9333, 0.3056, 0.9396, 0.3575, 0.9469, 0.3634, 0.9414, 0.3121, 1.007, 0.9841, 0.9981, 0.3852, 0.9993, 0.3884, 1.006, 0.9867, 0.9333, 0.3056, 0.9396, 0.3575, 0.9396, 0.3575, 0.9333, 0.3056, 0.9963, 0.3843, 0.9981, 0.3852, 1.007, 0.9841, 1.007, 0.9841, 1.007, 0.9841, 0.9981, 0.3852, 0.9981, 0.3852, 1.007, 0.9841, 1.014, 0.9867, 0.9469, 0.3634, 0.9469, 0.3634, 1.014, 0.9867, 0.9414, 0.3121, 0.9469, 0.3634, 0.9599, 0.3732, 0.9557, 0.3227, 1.006, 0.9867, 0.9993, 0.3884, 1.0, 0.3931, 1.004, 0.9904, 5.0, 1.065e-07, 5.0, 7.409, 3.214e-07, 7.409, 2.304e-06, 4.907e-14, 0.05698, 0.175, 0.1674, 0.1749, 0.1674, 0.5704, 0.05698, 0.5704, 0.9057, 0.0352, 0.5, 0.0352, 0.5, 0.02954, 0.9208, 0.02954, 0.9057, 0.0352, 0.5, 0.0352, 0.5, 0.0352, 0.9057, 0.0352, 0.9228, 0.1403, 0.5, 0.1403, 0.5, 0.1403, 0.9228, 0.1403, 0.9208, 0.02954, 0.5, 0.02954, 0.5, 0.02151, 0.9422, 0.02151, 0.0, 2.384e-07, 1.25, 1.192e-07, 1.25, 2.202, 0.0, 2.202, 0.9217, 0.2106, 0.996, 0.2448, 0.996, 0.2475, 0.9221, 0.2135, 0.9312, 0.2179, 0.9315, 0.2208, 0.9482, 0.2328, 0.948, 0.23, 0.001001, 0.08327, 0.1674, 0.0832, 0.1674, 0.085, 0.001001, 0.08507, 0.06128, 0.0, 0.0, 0.0, 0.0, 2.536, 0.06128, 2.536, 0.9411, 0.3093, 0.933, 0.3028, 0.933, 0.3028, 0.9411, 0.3093, 0.996, 0.2448, 0.9977, 0.2488, 0.9977, 0.2488, 0.996, 0.2448, 5.0, 8.048, 5.0, 8.082, 1.411e-07, 8.082, 1.502e-07, 8.048, 0.0, 2.57, 4.858, 2.57, 4.917, 2.57, 5.0, 2.57, 5.0, 0.0, 0.0, 0.0, 0.1103, 2.812, 0.06437, 2.812, 0.0, 2.812, 0.0, 0.0, 1.596, 0.0, 1.596, 2.812, 1.531, 2.812, 1.485, 2.812, 0.9312, 0.2179, 0.9217, 0.2106, 0.9217, 0.2106, 0.9312, 0.2179, 0.933, 0.3028, 0.9333, 0.3056, 0.9414, 0.3121, 0.9411, 0.3093, 0.9469, 0.3634, 0.9414, 0.3121, 0.9414, 0.3121, 0.9469, 0.3634, 0.9411, 0.3093, 0.9414, 0.3121, 0.9557, 0.3227, 0.9555, 0.3199, 5.0, 7.409, 5.0, 8.015, 1.591e-07, 8.015, 3.214e-07, 7.409, 0.05698, 0.1409, 0.1674, 0.1408, 0.1674, 0.1426, 0.05698, 0.1426, 0.9119, 0.1294, 0.9214, 0.2077, 0.9309, 0.2151, 0.9228, 0.1403, 0.996, 0.2448, 0.9959, 0.242, 0.9977, 0.2461, 0.9977, 0.2488, 0.9119, 0.1294, 0.9214, 0.2077, 0.9214, 0.2077, 0.9119, 0.1294, 0.996, 0.2448, 0.996, 0.2448, 0.9217, 0.2106, 0.9217, 0.2106, 0.5, 0.0366, 0.5, 0.0352, 0.9057, 0.0352, 0.9934, 0.03843, 0.9934, 0.03998, 0.9312, 0.2179, 0.9309, 0.2151, 0.9309, 0.2151, 0.9312, 0.2179, 0.997, 0.1874, 0.9977, 0.2461, 0.9977, 0.2461, 0.997, 0.1874, 0.9228, 0.1403, 0.9309, 0.2151, 0.9477, 0.2272, 0.9419, 0.1573, 0.9977, 0.2488, 0.9977, 0.2461, 0.9994, 0.2518, 0.9995, 0.2546, 5.0, 9.127, 5.0, 9.161, -1.476e-07, 9.161, -1.386e-07, 9.127, 0.2857, 0.005559, 0.001001, 0.005559, 0.001001, 0.001001, 0.185, 0.001001, 0.2857, 0.001001, 1.19, 0.0, 0.1838, 0.0, 0.1838, 2.536, 1.19, 2.536, 5.0, 9.093, 5.0, 9.127, -1.386e-07, 9.127, -1.296e-07, 9.093, 0.9977, 0.2515, 0.9977, 0.2488, 0.9995, 0.2546, 0.9995, 0.2573, 0.9959, 0.242, 0.9959, 0.242, 0.9214, 0.2077, 0.9214, 0.2077, 0.1838, 0.0, 0.06128, 0.0, 0.06128, 2.536, 0.1838, 2.536, 0.001001, 0.08147, 0.1674, 0.08141, 0.1674, 0.0832, 0.001001, 0.08327, 0.9309, 0.2151, 0.9312, 0.2179, 0.948, 0.23, 0.9477, 0.2272, 0.9977, 0.2461, 0.9977, 0.2488, 0.9977, 0.2488, 0.9977, 0.2461, 0.9214, 0.2077, 0.9959, 0.242, 0.996, 0.2448, 0.9217, 0.2106, 0.9959, 0.242, 0.996, 0.2448, 0.9217, 0.2106, 0.9214, 0.2077, 0.9214, 0.2077, 0.9217, 0.2106, 0.9312, 0.2179, 0.9309, 0.2151, 0.05698, 0.139, 0.1674, 0.139, 0.1674, 0.1408, 0.05698, 0.1409, 0.9407, 0.3064, 0.9411, 0.3093, 0.9555, 0.3199, 0.9552, 0.3171, 0.9326, 0.2999, 0.933, 0.3028, 0.9411, 0.3093, 0.9407, 0.3064, 0.9977, 0.2515, 0.996, 0.2475, 0.996, 0.2448, 0.9977, 0.2488, 0.9315, 0.2208, 0.9312, 0.2179, 0.9217, 0.2106, 0.9221, 0.2135, 5.0, 8.015, 5.0, 8.048, 1.502e-07, 8.048, 1.591e-07, 8.015, 0.9414, 0.3121, 0.9411, 0.3093, 0.9411, 0.3093, 0.9414, 0.3121, 0.995, 0.1831, 0.9934, 0.03998, 0.9957, 0.04088, 0.997, 0.1874, 0.995, 0.1831, 0.9934, 0.03998, 0.9934, 0.03998, 0.995, 0.1831, 0.5, 0.1294, 0.5, 0.0366, 0.9934, 0.03998, 0.995, 0.1831, 0.9959, 0.242, 0.9214, 0.2077, 0.9119, 0.1294, 0.9956, 0.03251, 0.9957, 0.04088, 0.9957, 0.04088, 0.9956, 0.03251, 0.997, 0.1874, 0.9957, 0.04088, 0.9982, 0.04239, 0.999, 0.1937, 10.0, 0.0, 2.411, 0.0, 2.411, 2.536, 10.0, 2.536, 0.2857, 0.03661, 0.1674, 0.03661, 0.1674, 0.08141, 0.001001, 0.08147, 0.001001, 0.04296, 0.001001, 0.005559, 0.2857, 0.005559, 1.01, 0.984, 1.007, 0.9841, 1.006, 0.9867, 1.008, 0.9867, 1.01, 0.984, 1.007, 0.9841, 1.007, 0.9841, 1.01, 0.984, 0.9819, 0.3775, 0.9963, 0.3843, 1.007, 0.9841, 1.01, 0.984, 1.006, 0.9867, 1.006, 0.9867, 1.006, 0.9867, 1.006, 0.9867, 1.008, 0.9867, 1.006, 0.9867, 1.005, 0.9904, 1.007, 0.9904, 0.8561, 0.5724, 0.8428, 0.5724, 0.8428, 0.7133, 0.8561, 0.7133, 0.001001, 0.175, 0.01673, 0.175, 0.01673, 0.5704, 0.001001, 0.5704, 0.9333, 0.3056, 0.933, 0.3028, 0.9784, 0.3241, 0.9785, 0.3268, 0.933, 0.3028, 0.933, 0.3028, 0.9784, 0.3241, 0.9784, 0.3241, 0.9333, 0.3056, 0.9333, 0.3056, 0.9785, 0.3268, 0.9785, 0.3268, 0.9333, 0.3056, 0.9785, 0.3268, 0.9809, 0.377, 0.9396, 0.3575, 0.9326, 0.2999, 0.9782, 0.3212, 0.9784, 0.3241, 0.933, 0.3028, 1.016, 0.984, 1.01, 0.984, 1.009, 0.9867, 1.014, 0.9867, 1.016, 0.984, 1.01, 0.984, 1.01, 0.984, 1.016, 0.984, 0.9396, 0.3575, 0.9809, 0.377, 1.01, 0.984, 1.016, 0.984, 1.009, 0.9867, 1.009, 0.9867, 1.009, 0.9867, 1.009, 0.9867, 1.014, 0.9867, 1.009, 0.9867, 1.007, 0.9904, 1.012, 0.9904, 0.8095, 0.5724, 0.8087, 0.5724, 0.8087, 0.7133, 0.8095, 0.7133, 0.05607, 0.175, 0.05698, 0.175, 0.05698, 0.5704, 0.05607, 0.5704, 1.01, 0.984, 1.01, 0.984, 1.008, 0.9867, 1.009, 0.9867, 1.01, 0.984, 1.01, 0.984, 1.01, 0.984, 1.01, 0.984, 1.006, 0.9867, 1.008, 0.9867, 1.008, 0.9867, 1.006, 0.9867, 1.009, 0.9867, 1.008, 0.9867, 1.007, 0.9904, 1.007, 0.9904, 0.8428, 0.5724, 0.8111, 0.5724, 0.8111, 0.7133, 0.8428, 0.7133, 0.01673, 0.175, 0.05424, 0.175, 0.05424, 0.5704, 0.01673, 0.5704, 0.9812, 0.3772, 0.9819, 0.3775, 1.01, 0.984, 1.01, 0.984, 0.9812, 0.3772, 0.9785, 0.3268, 0.9785, 0.3268, 0.9819, 0.3775, 0.0, 0.0, 0.0, 0.0, 0.0, 0.0, 0.0, 0.0, 0.6523, 0.2179, 0.6522, 0.216, 0.0, 0.0, 0.0, 0.0, 0.6523, 0.2179, 0.0, 0.0, 0.0, 0.0, 0.6523, 0.2179, 0.6522, 0.216, 0.0, 0.0, 0.0, 0.0, 0.6522, 0.216, 0.0, 0.0, 0.0, 0.0, 0.0, 0.0, 0.0, 0.0, 0.9785, 0.3268, 0.9784, 0.3241, 0.6522, 0.216, 0.6523, 0.2179, 0.9784, 0.3241, 0.9784, 0.3241, 0.6522, 0.216, 0.6522, 0.216, 0.9785, 0.3268, 0.6523, 0.2179, 0.6523, 0.2179, 0.9785, 0.3268, 0.9809, 0.377, 0.9785, 0.3268, 0.9785, 0.3268, 0.9812, 0.3772, 1.01, 0.984, 1.01, 0.984, 1.009, 0.9867, 1.009, 0.9867, 1.01, 0.984, 1.01, 0.984, 1.01, 0.984, 1.01, 0.984, 0.9809, 0.377, 0.9812, 0.3772, 1.01, 0.984, 1.01, 0.984, 1.008, 0.9867, 1.009, 0.9867, 1.009, 0.9867, 1.008, 0.9867, 1.009, 0.9867, 1.009, 0.9867, 1.007, 0.9904, 1.007, 0.9904, 0.8111, 0.5724, 0.8095, 0.5724, 0.8095, 0.7133, 0.8111, 0.7133, 0.05424, 0.175, 0.05607, 0.175, 0.05607, 0.5704, 0.05424, 0.5704, 0.0, 0.0, 0.0, 0.0, 0.0, 0.0, 0.0, 0.0, 0.0, 0.0, 0.0, 0.0, 0.0, 0.0, 0.0, 0.0, 0.0, 0.0, 0.0, 0.0, 0.0, 0.0, 0.0, 0.0, 0.05607, 0.175, 0.05424, 0.175, 0.05424, 0.175, 0.05607, 0.175, 0.9819, 0.3775, 0.9785, 0.3268, 0.0, 0.0, 0.0, 0.0, 0.9963, 0.3843, 0.9963, 0.3843, 0.9981, 0.3852, 0.9963, 0.3843, 0.9963, 0.3843, 0.9981, 0.3852, 0.05698, 0.175, 0.05607, 0.175, 0.05607, 0.175, 0.05698, 0.175, 0.05698, 0.1426, 0.05698, 0.175, 0.05698, 0.1426, 0.9981, 0.3852, 0.9981, 0.3852, 0.9981, 0.3852, 0.9981, 0.3852, 0.9993, 0.3884, 0.9981, 0.3852, 0.9981, 0.3852, 0.9993, 0.3884, 0.9993, 0.3884, 0.9993, 0.3884, 0.9993, 0.3884, 0.9993, 0.3884, 0.05424, 0.175, 0.01673, 0.175, 0.01673, 0.175, 0.05424, 0.175, 1.0, 0.3931, 0.9993, 0.3884, 0.9993, 0.3884, 1.0, 0.3931, 0.01673, 0.175, 0.001001, 0.175, 0.001001, 0.175, 0.01673, 0.175, 0.8561, 0.4279, 0.7153, 0.4279, 1.0, 0.3931, 0.8561, 0.4279, 0.05698, 0.1409, 0.05698, 0.1426, 0.05698, 0.1409, 0.05607, 0.175, 0.05424, 0.175, 0.05424, 0.175, 0.05607, 0.175, 0.05424, 0.175, 0.01673, 0.175, 0.01673, 0.175, 0.05424, 0.175, 1.0, 0.3931, 0.9993, 0.3884, 0.9993, 0.3884, 1.0, 0.3931, 0.9981, 0.3852, 0.9963, 0.3843, 0.9963, 0.3843, 0.9981, 0.3852, 0.01673, 0.175, 0.001001, 0.175, 0.001001, 0.175, 0.01673, 0.175, 0.05698, 0.175, 0.05607, 0.175, 0.05607, 0.175, 0.05698, 0.175, 0.001001, 0.175, 0.001001, 0.175, 0.7153, 0.4279, 1.0, 0.3931, 0.9993, 0.3884, 0.9981, 0.3852, 0.9981, 0.3852, 0.9993, 0.3884, 0.0, 0.0, 0.0, 0.0, 0.0, 0.0, 0.0, 0.0, 0.0, 0.0, 0.0, 0.0, 0.0, 0.0, 0.0, 0.0, 0.0, 0.0, 0.0, 0.0, 0.0, 0.0, 0.0, 0.0, 0.8561, 0.4279, 0.7153, 0.4279, 0.7153, 0.4279, 0.8561, 0.4279, 0.05698, 0.175, 0.05607, 0.175, 0.05607, 0.175, 0.05698, 0.175, 0.01673, 0.175, 0.001001, 0.175, 0.001001, 0.175, 0.01673, 0.175, 1.0, 0.3931, 0.9993, 0.3884, 0.9993, 0.3884, 1.0, 0.3931, 0.05424, 0.175, 0.01673, 0.175, 0.01673, 0.175, 0.05424, 0.175, 0.0, 0.0, 15.0, 4.47e-07, 15.0, 3.084, 0.0, 3.084, 0.05607, 0.175, 0.05424, 0.175, 0.05424, 0.175, 0.05607, 0.175, 0.9993, 0.3884, 0.9993, 0.3884, 0.9993, 0.3884, 0.9993, 0.3884, 0.9993, 0.3884, 0.9981, 0.3852, 0.9981, 0.3852, 0.9993, 0.3884, 0.9981, 0.3852, 0.9981, 0.3852, 0.9993, 0.3884, 0.9993, 0.3884, 0.0, 0.0, 0.0, 0.0, 0.0, 0.0, 0.0, 0.0, 0.0, 0.0, 0.0, 0.0, 0.0, 0.0, 0.0, 0.0, 0.9993, 0.3884, 0.9993, 0.3884, 0.9993, 0.3884, 0.9993, 0.3884, 0.05607, 0.175, 0.05424, 0.175, 0.05424, 0.175, 0.05607, 0.175, 0.05424, 0.175, 0.01673, 0.175, 0.001001, 0.175, 0.7153, 0.4279, 0.9993, 0.3884, 0.9981, 0.3852, 0.9963, 0.3843, 0.0, 0.0, 0.0, 0.0, 0.0, 0.0, 0.05698, 0.175, 0.05607, 0.175, 0.05424, 0.175, 0.01673, 0.175, 0.01673, 0.175, 0.05424, 0.175, 1.0, 0.3931, 0.9993, 0.3884, 0.9993, 0.3884, 1.0, 0.3931, 0.01673, 0.175, 0.001001, 0.175, 0.001001, 0.175, 0.01673, 0.175, 0.05698, 0.175, 0.05607, 0.175, 0.05607, 0.175, 0.05698, 0.175, 0.8561, 0.4279, 0.7153, 0.4279, 0.7153, 0.4279, 0.8561, 0.4279, 0.9963, 0.3843, 0.0, 0.0, 0.0, 0.0, 0.9981, 0.3852, 0.9981, 0.3852, 0.0, 0.0, 0.0, 0.0, 0.0, 0.0, 0.0, 0.0, 0.0, 0.0, 0.05698, 0.175, 0.0, 0.0, 0.0, 0.0, 0.9981, 0.3852, 0.9981, 0.3852, 0.9981, 0.3852, 0.9981, 0.3852, 0.0, 0.0, 0.0, 0.0, 0.0, 0.0, 0.0, 0.0, 0.9993, 0.3884, 0.9981, 0.3852, 0.9981, 0.3852, 0.9993, 0.3884, 0.9981, 0.3852, 0.9981, 0.3852, 0.0, 0.0, 0.0, 0.0, 0.0, 0.0, 0.0, 0.0, 0.0, 0.0, 0.0, 0.0, 0.0, 0.0, 0.0, 0.0, 0.9963, 0.3843, 0.9981, 0.3852, 0.9981, 0.3852, 0.0, 0.0, 0.0, 0.0, 0.9963, 0.3843, 0.9963, 0.3843, 0.0, 0.0, 0.0, 0.0, 0.0, 0.0, 0.0, 0.0, 0.0, 0.0, 0.0, 0.0, 0.0, 0.0, 0.0, 0.0, 0.0, 0.0, 0.0, 0.0, 0.0, 0.0, 0.0, 0.0, 0.0, 0.0, 0.9981, 0.3852, 0.9981, 0.3852, 0.0, 0.0])
me_building00.materials.append(mat_building00)
me_building00.materials.append(mat_roof00)
me_building00.materials.append(mat_rooflining00)
me_building00.materials.append(mat_outline)
me_building00.update()
me_plane_001 = bpy.data.meshes.new('Plane.001')
me_plane_001.from_pydata([(-0.5, 7.0, -0.0625), (-0.5, -4.0, -0.0625), (-1.5, 7.0, -0.0625), (-3.5, -4.0, -0.0625), (-1.5, 3.336, -0.0625), (-0.5, 3.336, -0.0625), (-0.5, 6.935, 0.03183), (-0.5281, 3.358, 0.03183), (-0.5218, -3.978, 0.03183), (-1.435, 3.336, 0.03183), (-3.435, -3.935, 0.03183), (-0.5654, -3.935, 0.03183), (-1.435, 6.935, 0.03183), (-0.5, 6.978, 0.03183), (-0.5717, 3.402, 0.03183), (-1.478, 3.336, 0.03183), (-3.478, -3.978, 0.03183), (-1.478, 6.978, 0.03183), (-0.5, 3.336, -0.03643), (-0.5, -4.0, -0.03643), (-0.5, 6.913, 0.03183), (-0.5063, 3.336, 0.03183), (-0.5, -4.0, 0.03183), (-1.413, 3.336, 0.03183), (-3.413, -3.913, 0.03183), (-0.5872, -3.913, 0.03183), (-1.413, 6.913, 0.03183), (-0.5, 7.0, 0.03183), (-0.5935, 3.423, 0.03183), (-1.5, 3.336, 0.03183), (-3.5, -4.0, 0.03183), (-1.5, 7.0, 0.03183), (-0.5, 1.5, -0.0625), (-3.5, 1.5, -0.0625), (-0.5063, 1.5, 0.03183), (-3.413, 1.5, 0.03183), (-0.5935, 1.5, 0.03183), (-3.5, 1.5, 0.03183), (-0.5, 1.5, -0.03643), (-0.5281, 1.5, 0.03183), (-3.435, 1.5, 0.03183), (-0.5717, 1.5, 0.03183), (-3.478, 1.5, 0.03183), (0.0, 1.5, -0.03643), (0.0, 1.5, -0.0625), (0.0, -4.0, -0.0625), (0.0, 3.336, -0.0625), (0.0, 7.0, -0.0625), (0.0, 6.913, 0.03183), (0.0, 3.336, 0.03183), (0.0, 7.0, 0.03183), (0.0, 3.423, 0.03183), (0.0, -4.0, -0.03643), (0.0, 3.336, -0.03643), (0.0, 6.935, 0.03183), (0.0, 3.358, 0.03183), (0.0, 6.978, 0.03183), (0.0, 3.402, 0.03183), (-0.5, 3.325, -0.0625), (-1.5, 3.325, -0.0625), (-0.5063, 3.325, 0.03183), (-1.413, 3.325, 0.03183), (-0.5935, 3.325, 0.03183), (-1.5, 3.325, 0.03183), (-0.5, 3.325, -0.03643), (-0.5281, 3.325, 0.03183), (-1.435, 3.325, 0.03183), (-0.5717, 3.325, 0.03183), (-1.478, 3.325, 0.03183), (0.0, 3.325, -0.03643), (0.0, 3.325, -0.0625), (-0.5, 2.75, -0.0625), (-1.5, 2.75, -0.0625), (-0.5063, 2.75, 0.03183), (-1.413, 2.75, 0.03183), (-0.5935, 2.75, 0.03183), (-1.5, 2.75, 0.03183), (-0.5, 2.75, -0.03643), (-0.5281, 2.75, 0.03183), (-1.435, 2.75, 0.03183), (-0.5717, 2.75, 0.03183), (-1.478, 2.75, 0.03183), (0.0, 2.75, -0.03643), (0.0, 2.75, -0.0625), (-0.5, 2.0, -0.0625), (-3.5, 2.0, -0.0625), (-0.5063, 2.0, 0.03183), (-3.413, 2.0, 0.03183), (-0.5935, 2.0, 0.03183), (-3.5, 2.0, 0.03183), (-0.5, 2.0, -0.03643), (-0.5281, 2.0, 0.03183), (-3.435, 2.0, 0.03183), (-0.5717, 2.0, 0.03183), (-3.478, 2.0, 0.03183), (0.0, 2.0, -0.03643), (0.0, 2.0, -0.0625), (-1.502, 2.75, -0.0625), (-1.502, 2.75, -0.03643), (-1.502, 2.0, -0.0625), (-1.502, 2.0, -0.03643), (-2.507, 2.75, -0.0625), (-2.507, 2.75, -0.03643), (-2.507, 2.0, -0.0625), (-2.507, 2.0, -0.03643), (-1.502, 7.0, -0.0625), (-1.502, 7.0, -0.03643), (-2.507, 7.0, -0.0625), (-2.507, 7.0, -0.03643), (-1.075, -4.0, -0.0625), (-1.075, 7.0, -0.0625), (-1.075, -3.913, 0.03183), (-1.075, 6.913, 0.03183), (-1.075, -4.0, 0.03183), (-1.075, 7.0, 0.03183), (-1.075, -3.935, 0.03183), (-1.075, 6.935, 0.03183), (-1.075, -3.978, 0.03183), (-1.075, 6.978, 0.03183), (-1.075, 1.5, -0.0625), (-1.075, 3.325, -0.0625), (-1.075, 2.75, 0.03183), (-1.075, 2.75, -0.0625), (-1.075, 2.0, 0.03183), (-1.075, 2.0, -0.0625), (-1.075, 2.75, -0.03643), (-1.075, 2.0, -0.03643), (-1.075, 2.75, -0.0625), (-1.075, 2.0, -0.0625), (-1.5, 6.898, -0.0625), (-1.413, 6.898, 0.03183), (-1.5, 6.898, 0.03183), (-1.435, 6.898, 0.03183), (-1.478, 6.898, 0.03183), (0.0, 6.898, 0.03183), (0.0, 3.898, -0.0625), (-1.075, 6.898, 0.03183), (-1.075, 6.898, -0.0625), (-2.507, 2.0, -0.0625), (-2.507, -4.0, -0.0625), (-2.507, -3.913, 0.03183), (-2.507, -4.0, 0.03183), (-2.507, -3.935, 0.03183), (-2.507, -3.978, 0.03183), (-2.507, 1.5, -0.0625), (-2.507, 2.0, 0.03183), (-3.435, 4.0, 0.03183), (-3.478, 4.0, 0.03183), (-3.5, 4.0, 0.03183), (-3.413, 4.0, 0.03183), (-3.5, 4.0, -0.0625), (-2.507, 4.0, -0.0625), (-2.507, 4.0, 0.03183), (-3.435, 7.0, 0.03183), (-3.478, 7.0, 0.03183), (-3.5, 7.0, 0.03183), (-3.413, 7.0, 0.03183), (-3.5, 7.0, -0.0625), (-2.507, 7.0, -0.0625), (-2.507, 7.0, 0.03183), (-1.5, 6.898, 1.851), (-1.5, 3.336, 1.851), (-3.413, 1.5, 1.946), (-3.413, -3.913, 1.946), (-1.075, -3.913, 1.946), (-0.5872, -3.913, 1.946), (-1.413, 6.898, 1.946), (-1.413, 3.336, 1.946), (-0.5935, 1.5, 1.946), (-3.413, 2.0, 1.946), (-0.5935, 2.0, 1.946), (-2.507, 1.5, 1.946), (-0.5935, 3.423, 1.946), (-1.687e-10, 3.423, 1.946), (-1.687e-10, 6.898, 1.946), (-1.5, 3.325, 1.851), (-1.413, 3.325, 1.946), (-0.5935, 3.325, 1.946), (-1.075, 3.325, 1.946), (-1.075, 3.325, 1.851), (-1.413, 2.75, 1.946), (-0.5935, 2.75, 1.946), (-1.075, 2.75, 1.946), (-1.075, 2.0, 1.946), (-2.507, -3.913, 1.946), (-1.075, 1.5, 1.946), (-2.507, 2.0, 1.946), (-1.075, 6.898, 1.946), (-1.075, 6.898, 1.851), (-3.413, 4.0, 1.946), (-2.507, 4.0, 1.946), (-3.413, 7.0, 1.946), (-2.507, 7.0, 1.946)], [], [(46, 5, 18, 53), (129, 4, 29, 131), (33, 3, 30, 37), (58, 5, 21, 60), (110, 2, 31, 114), (47, 0, 27, 50), (109, 1, 22, 113), (51, 134, 174, 173), (41, 11, 8, 39), (66, 9, 15, 68), (142, 10, 16, 143), (116, 6, 13, 118), (132, 12, 17, 133), (57, 14, 7, 55), (124, 84, 32, 119), (43, 38, 19, 52), (32, 1, 19, 38), (54, 6, 20, 48), (39, 8, 22, 34), (40, 10, 24, 35), (115, 11, 25, 111), (116, 12, 26, 112), (132, 9, 23, 130), (55, 7, 21, 49), (67, 14, 28, 62), (68, 15, 29, 63), (143, 16, 30, 141), (118, 13, 27, 114), (133, 17, 31, 131), (10, 40, 42, 16), (93, 41, 39, 91), (95, 90, 38, 43), (16, 42, 37, 30), (11, 41, 36, 25), (62, 28, 172, 177), (92, 40, 35, 87), (91, 39, 34, 86), (85, 33, 37, 89), (84, 32, 38, 90), (119, 32, 1, 109), (1, 32, 34, 22), (6, 54, 56, 13), (14, 57, 51, 28), (13, 56, 50, 27), (5, 46, 49, 21), (84, 96, 44, 32), (1, 45, 52, 19), (32, 44, 45, 1), (79, 66, 68, 81), (14, 67, 65, 7), (53, 18, 64, 69), (81, 68, 63, 76), (80, 67, 62, 75), (136, 112, 26, 130), (9, 66, 61, 23), (7, 65, 60, 21), (4, 59, 63, 29), (5, 58, 64, 18), (111, 25, 165, 164), (71, 58, 60, 73), (5, 46, 70, 58), (67, 80, 78, 65), (69, 64, 77, 82), (121, 75, 181, 182), (66, 79, 74, 61), (65, 78, 73, 60), (59, 72, 76, 63), (58, 70, 83, 71), (58, 71, 77, 64), (120, 58, 71, 122), (40, 92, 94, 42), (82, 77, 90, 95), (42, 94, 89, 37), (41, 93, 88, 36), (71, 83, 96, 84), (32, 84, 86, 34), (126, 125, 98, 100), (100, 98, 102, 104), (125, 127, 97, 98), (127, 128, 99, 97), (128, 126, 100, 99), (121, 122, 71, 73, 78, 80, 75), (124, 123, 88, 93, 91, 86, 84), (102, 101, 103, 104), (98, 97, 105, 106), (99, 100, 104, 103), (97, 99, 103, 101), (106, 105, 107, 108), (97, 101, 107, 105), (102, 98, 106, 108), (101, 102, 108, 107), (71, 84, 128, 127), (84, 90, 126, 128), (90, 77, 125, 126), (77, 71, 127, 125), (138, 145, 123, 124), (81, 76, 72, 122, 121, 74, 79), (59, 120, 122, 72), (136, 130, 166, 187), (138, 124, 119, 144), (159, 156, 191, 192), (12, 116, 118, 17), (11, 115, 117, 8), (17, 118, 114, 31), (8, 117, 113, 22), (6, 116, 112, 20), (134, 48, 20, 112, 136), (142, 115, 111, 140), (75, 62, 177, 181), (0, 110, 114, 27), (135, 137, 110, 0, 47), (139, 109, 113, 141), (144, 119, 109, 139), (46, 5, 58, 120, 137, 135), (23, 61, 176, 167), (9, 132, 133, 15), (15, 133, 131, 29), (12, 132, 130, 26), (35, 24, 163, 162), (2, 129, 131, 31), (110, 137, 129, 2), (115, 142, 143, 117), (117, 143, 141, 113), (10, 142, 140, 24), (3, 139, 141, 30), (33, 144, 139, 3), (85, 89, 148, 150), (85, 138, 144, 33), (61, 74, 180, 176), (123, 145, 186, 183), (152, 151, 158, 159), (92, 87, 149, 146), (145, 138, 151, 152), (138, 85, 150, 151), (94, 92, 146, 147), (140, 111, 164, 184), (89, 94, 147, 148), (154, 153, 156, 159, 158, 157, 155), (151, 150, 157, 158), (146, 149, 156, 153), (147, 146, 153, 154), (59, 4, 161, 175), (150, 148, 155, 157), (148, 147, 154, 155), (186, 169, 162, 171), (171, 162, 163, 184), (188, 179, 175, 161, 160), (178, 176, 180, 182), (177, 178, 182, 181), (170, 183, 185, 168), (168, 185, 164, 165), (173, 174, 187, 178, 177, 172), (178, 187, 166, 167, 176), (183, 186, 171, 185), (185, 171, 184, 164), (169, 186, 190, 189), (189, 190, 192, 191), (129, 137, 188, 160), (28, 51, 173, 172), (130, 23, 167, 166), (152, 159, 192, 190), (149, 87, 169, 189), (4, 129, 160, 161), (88, 123, 183, 170), (25, 36, 168, 165), (156, 149, 189, 191), (87, 35, 162, 169), (24, 140, 184, 163), (120, 59, 175, 179), (36, 88, 170, 168), (145, 152, 190, 186), (137, 120, 179, 188), (134, 136, 187, 174), (74, 121, 182, 180)])
me_plane_001.polygons.foreach_set('material_index', [0, 0, 0, 0, 0, 0, 0, 0, 0, 0, 0, 0, 0, 0, 0, 1, 0, 0, 0, 0, 0, 0, 0, 0, 0, 0, 0, 0, 0, 0, 0, 1, 0, 0, 0, 0, 0, 0, 0, 0, 0, 0, 0, 0, 0, 0, 0, 0, 0, 0, 1, 0, 0, 0, 0, 0, 0, 0, 0, 0, 0, 0, 1, 0, 0, 0, 0, 0, 0, 0, 0, 1, 0, 0, 0, 0, 1, 1, 0, 0, 0, 0, 0, 1, 1, 1, 1, 1, 1, 1, 1, 0, 0, 1, 0, 0, 0, 0, 0, 0, 0, 0, 0, 0, 0, 0, 0, 0, 0, 0, 0, 0, 0, 0, 0, 0, 0, 0, 0, 0, 0, 0, 0, 0, 0, 0, 0, 0, 0, 0, 0, 0, 0, 0, 0, 0, 0, 0, 0, 0, 0, 0, 0, 0, 0, 0, 0, 0, 0, 0, 0, 0, 0, 0, 0, 0, 0, 0, 0, 0, 0, 0, 0, 0, 0, 0, 0, 0, 0, 0, 0, 0, 0, 0])
_uv = me_plane_001.uv_layers.new(name='UVMap')
_uv.uv.foreach_set('vector', [0.5, 0.21, 1.0, 0.21, 1.0, 0.21, 0.5, 0.21, 0.0, 0.0, 0.0, 0.0, 0.0, 0.0, 0.0, 0.0, 0.0, 0.0, 0.0, 0.0, 0.0, 0.0, 0.0, 0.0, 1.0, 0.2112, 1.0, 0.21, 1.0, 0.21, 1.0, 0.2112, 0.0, 0.0, 0.0, 0.0, 0.0, 0.0, 0.0, 0.0, 0.0, 0.0, 0.0, 0.0, 0.0, 0.0, 0.0, 0.0, 0.0, 0.0, 0.0, 0.0, 0.0, 0.0, 0.0, 0.0, 0.0, 0.0, 0.0, 0.0, 0.0, 0.0, 0.0, 0.0, 0.97, 0.3836, 1.009, 0.9928, 1.003, 0.9976, 0.9899, 0.3996, 0.9993, 0.1989, 0.9993, 0.1977, 0.9998, 0.2059, 0.9998, 0.2071, 1.004, 0.9928, 1.003, 0.9928, 1.001, 0.9976, 1.001, 0.9976, 0.9824, 0.01725, 0.9566, 0.01613, 0.9855, 0.005384, 0.9937, 0.005743, 0.9986, 0.02909, 0.9986, 0.01796, 0.9995, 0.005994, 0.9995, 0.0311, 0.5, 0.1705, 0.9564, 0.1705, 0.9855, 0.1968, 0.5, 0.1968, 0.0, 0.0, 0.0, 0.0, 0.0, 0.0, 0.0, 0.0, 0.5, 0.4077, 1.0, 0.4077, 1.0, 1.0, 0.5, 1.0, 1.0, 0.4077, 1.0, 1.0, 1.0, 1.0, 1.0, 0.4077, 0.5, 0.01613, 0.9566, 0.01613, 0.9422, 0.02151, 0.5, 0.02151, 0.9899, 0.3996, 1.003, 0.9976, 1.0, 1.0, 1.0, 0.4077, 1.0, 0.3985, 1.003, 0.9928, 1.004, 0.9904, 1.0, 0.3955, 1.006, 0.9928, 1.009, 0.9928, 1.012, 0.9904, 1.007, 0.9904, 0.9824, 0.01725, 0.9986, 0.01796, 0.9981, 0.02395, 0.9774, 0.02305, 0.9986, 0.02909, 0.9993, 0.1977, 0.999, 0.1937, 0.9981, 0.02843, 0.5, 0.1968, 0.9855, 0.1968, 1.0, 0.21, 0.5, 0.21, 0.957, 0.179, 0.9564, 0.1705, 0.9419, 0.1573, 0.9428, 0.1684, 0.9998, 0.2071, 0.9998, 0.2059, 1.0, 0.21, 1.0, 0.2112, 1.001, 0.9976, 1.001, 0.9976, 1.0, 1.0, 1.0, 1.0, 0.9937, 0.005743, 0.9855, 0.005384, 1.0, 0.0, 1.0, 0.0, 0.9995, 0.0311, 0.9995, 0.005994, 1.0, 0.0, 1.0, 0.03241, 1.003, 0.9928, 1.0, 0.3985, 1.0, 0.4047, 1.001, 0.9976, 0.9664, 0.3276, 0.97, 0.3836, 0.9899, 0.3996, 0.9887, 0.3451, 0.5, 0.3539, 1.0, 0.3539, 1.0, 0.4077, 0.5, 0.4077, 1.001, 0.9976, 1.0, 0.4047, 1.0, 0.4077, 1.0, 1.0, 1.009, 0.9928, 0.97, 0.3836, 0.9601, 0.3757, 1.012, 0.9904, 0.9428, 0.1684, 0.9419, 0.1573, 0.9419, 0.1573, 0.9428, 0.1684, 1.0, 0.3439, 1.0, 0.3985, 1.0, 0.3955, 1.0, 0.3405, 0.9887, 0.3451, 0.9899, 0.3996, 1.0, 0.4077, 1.0, 0.3539, 0.0, 0.0, 0.0, 0.0, 0.0, 0.0, 0.0, 0.0, 1.0, 0.3539, 1.0, 0.4077, 1.0, 0.4077, 1.0, 0.3539, 0.0, 0.0, 0.0, 0.0, 0.0, 0.0, 0.0, 0.0, 1.0, 1.0, 1.0, 0.4077, 1.0, 0.4077, 1.0, 1.0, 0.9566, 0.01613, 0.5, 0.01613, 0.5, 0.005384, 0.9855, 0.005384, 0.9564, 0.1705, 0.5, 0.1705, 0.5, 0.1573, 0.9419, 0.1573, 0.9855, 0.005384, 0.5, 0.005384, 0.5, 0.0, 1.0, 0.0, 1.0, 0.21, 0.5, 0.21, 0.5, 0.21, 1.0, 0.21, 0.0, 0.0, 0.0, 0.0, 0.0, 0.0, 0.0, 0.0, 0.0, 0.0, 0.0, 0.0, 0.0, 0.0, 0.0, 0.0, 0.0, 0.0, 0.0, 0.0, 0.0, 0.0, 0.0, 0.0, 0.9996, 0.2618, 0.9993, 0.1989, 0.9998, 0.2071, 0.9999, 0.2694, 0.9564, 0.1705, 0.957, 0.179, 0.9855, 0.2004, 0.9855, 0.1968, 0.5, 0.21, 1.0, 0.21, 1.0, 0.2112, 0.5, 0.2112, 0.9999, 0.2694, 0.9998, 0.2071, 1.0, 0.2112, 1.0, 0.2731, 0.9611, 0.2435, 0.957, 0.179, 0.9428, 0.1684, 0.9483, 0.2338, 0.9773, 0.02722, 0.9774, 0.02305, 0.9981, 0.02395, 0.9981, 0.02843, 0.9993, 0.1977, 0.9993, 0.1989, 0.9991, 0.1948, 0.999, 0.1937, 0.9855, 0.1968, 0.9855, 0.2004, 1.0, 0.2112, 1.0, 0.21, 0.0, 0.0, 0.0, 0.0, 0.0, 0.0, 0.0, 0.0, 1.0, 0.21, 1.0, 0.2112, 1.0, 0.2112, 1.0, 0.21, 1.007, 0.9904, 1.012, 0.9904, 1.012, 0.9904, 1.007, 0.9904, 1.0, 0.2731, 1.0, 0.2112, 1.0, 0.2112, 1.0, 0.2731, 0.0, 0.0, 0.0, 0.0, 0.0, 0.0, 0.0, 0.0, 0.957, 0.179, 0.9611, 0.2435, 0.9869, 0.2632, 0.9855, 0.2004, 0.5, 0.2112, 1.0, 0.2112, 1.0, 0.2731, 0.5, 0.2731, 0.9784, 0.2481, 0.9483, 0.2338, 0.9483, 0.2338, 0.9784, 0.2481, 0.9993, 0.1989, 0.9996, 0.2618, 0.9995, 0.2581, 0.9991, 0.1948, 0.9855, 0.2004, 0.9869, 0.2632, 1.0, 0.2731, 1.0, 0.2112, 0.0, 0.0, 0.0, 0.0, 0.0, 0.0, 0.0, 0.0, 0.0, 0.0, 0.0, 0.0, 0.0, 0.0, 0.0, 0.0, 1.0, 0.2112, 1.0, 0.2731, 1.0, 0.2731, 1.0, 0.2112, 0.0, 0.0, 0.0, 0.0, 0.0, 0.0, 0.0, 0.0, 1.0, 0.3985, 1.0, 0.3439, 1.0, 0.3505, 1.0, 0.4047, 0.5, 0.2731, 1.0, 0.2731, 1.0, 0.3539, 0.5, 0.3539, 1.0, 0.4047, 1.0, 0.3505, 1.0, 0.3539, 1.0, 0.4077, 0.97, 0.3836, 0.9664, 0.3276, 0.9554, 0.3189, 0.9601, 0.3757, 0.0, 0.0, 0.0, 0.0, 0.0, 0.0, 0.0, 0.0, 1.0, 0.4077, 1.0, 0.3539, 1.0, 0.3539, 1.0, 0.4077, 1.0, 0.3539, 1.0, 0.2731, 1.0, 0.2731, 1.0, 0.3539, 1.0, 0.3539, 1.0, 0.2731, 1.0, 0.2731, 1.0, 0.3539, 1.0, 0.2731, 1.0, 0.2731, 1.0, 0.2731, 1.0, 0.2731, 0.0, 0.0, 0.0, 0.0, 0.0, 0.0, 0.0, 0.0, 1.0, 0.3539, 1.0, 0.3539, 1.0, 0.3539, 1.0, 0.3539, 0.9784, 0.2481, 0.0, 0.0, 0.0, 0.0, 1.0, 0.2731, 0.9869, 0.2632, 0.9611, 0.2435, 0.9483, 0.2338, 0.0, 0.0, 0.9816, 0.3316, 0.9554, 0.3189, 0.9664, 0.3276, 0.9887, 0.3451, 1.0, 0.3539, 0.0, 0.0, 1.0, 0.2731, 0.0, 0.0, 1.0, 0.3539, 1.0, 0.3539, 1.0, 0.2731, 1.0, 0.2731, 1.0, 0.2731, 1.0, 0.2731, 1.0, 0.3539, 1.0, 0.3539, 1.0, 0.3539, 1.0, 0.3539, 0.0, 0.0, 0.0, 0.0, 0.0, 0.0, 0.0, 0.0, 1.0, 0.2731, 1.0, 0.2731, 1.0, 0.2731, 1.0, 0.2731, 0.0, 0.0, 0.0, 0.0, 0.0, 0.0, 0.0, 0.0, 1.0, 0.2731, 1.0, 0.2731, 1.0, 0.2731, 1.0, 0.2731, 0.0, 0.0, 1.0, 0.2731, 1.0, 0.2731, 0.0, 0.0, 0.0, 0.0, 0.0, 0.0, 0.0, 0.0, 0.0, 0.0, 1.0, 0.3539, 1.0, 0.3539, 1.0, 0.3539, 1.0, 0.3539, 1.0, 0.3539, 1.0, 0.2731, 1.0, 0.2731, 1.0, 0.3539, 1.0, 0.2731, 1.0, 0.2731, 1.0, 0.2731, 1.0, 0.2731, 0.0, 0.0, 0.9929, 0.3371, 0.9816, 0.3316, 0.0, 0.0, 0.9999, 0.2694, 1.0, 0.2731, 0.0, 0.0, 0.0, 0.0, 0.9784, 0.2481, 0.9995, 0.2581, 0.9996, 0.2618, 0.0, 0.0, 0.0, 0.0, 0.0, 0.0, 0.0, 0.0, 0.9773, 0.02722, 0.9981, 0.02843, 0.9981, 0.02843, 0.9773, 0.02722, 0.0, 0.0, 0.0, 0.0, 0.0, 0.0, 0.0, 0.0, 0.9929, 0.3371, 1.0, 0.3405, 1.0, 0.3405, 0.9929, 0.3371, 0.9986, 0.01796, 0.9824, 0.01725, 0.9937, 0.005743, 0.9995, 0.005994, 1.009, 0.9928, 1.006, 0.9928, 1.002, 0.9976, 1.003, 0.9976, 0.9995, 0.005994, 0.9937, 0.005743, 1.0, 0.0, 1.0, 0.0, 1.003, 0.9976, 1.002, 0.9976, 1.0, 1.0, 1.0, 1.0, 0.9566, 0.01613, 0.9824, 0.01725, 0.9774, 0.02305, 0.9422, 0.02151, 0.5, 0.02574, 0.5, 0.02151, 0.9422, 0.02151, 0.9774, 0.02305, 0.9773, 0.02722, 1.004, 0.9928, 1.006, 0.9928, 1.007, 0.9904, 1.006, 0.9904, 0.9483, 0.2338, 0.9428, 0.1684, 0.9428, 0.1684, 0.9483, 0.2338, 0.0, 0.0, 0.0, 0.0, 0.0, 0.0, 0.0, 0.0, 0.0, 0.0, 0.0, 0.0, 0.0, 0.0, 0.0, 0.0, 0.0, 0.0, 0.0, 0.0, 0.0, 0.0, 0.0, 0.0, 0.0, 0.0, 0.0, 0.0, 0.0, 0.0, 0.0, 0.0, 0.0, 0.0, 0.0, 0.0, 0.0, 0.0, 0.0, 0.0, 0.0, 0.0, 0.0, 0.0, 0.0, 0.0, 0.999, 0.1937, 0.9991, 0.1948, 0.9991, 0.1948, 0.999, 0.1937, 0.9993, 0.1977, 0.9986, 0.02909, 0.9995, 0.0311, 0.9998, 0.2059, 0.9998, 0.2059, 0.9995, 0.0311, 1.0, 0.03241, 1.0, 0.21, 0.9986, 0.01796, 0.9986, 0.02909, 0.9981, 0.02843, 0.9981, 0.02395, 1.0, 0.3955, 1.004, 0.9904, 1.004, 0.9904, 1.0, 0.3955, 0.0, 0.0, 0.0, 0.0, 0.0, 0.0, 0.0, 0.0, 0.0, 0.0, 0.0, 0.0, 0.0, 0.0, 0.0, 0.0, 1.006, 0.9928, 1.004, 0.9928, 1.001, 0.9976, 1.002, 0.9976, 1.002, 0.9976, 1.001, 0.9976, 1.0, 1.0, 1.0, 1.0, 1.003, 0.9928, 1.004, 0.9928, 1.006, 0.9904, 1.004, 0.9904, 0.0, 0.0, 0.0, 0.0, 0.0, 0.0, 0.0, 0.0, 0.0, 0.0, 0.0, 0.0, 0.0, 0.0, 0.0, 0.0, 0.0, 0.0, 0.0, 0.0, 0.0, 0.0, 0.0, 0.0, 0.0, 0.0, 0.0, 0.0, 0.0, 0.0, 0.0, 0.0, 0.9991, 0.1948, 0.9995, 0.2581, 0.9995, 0.2581, 0.9991, 0.1948, 0.9816, 0.3316, 0.9929, 0.3371, 0.9929, 0.3371, 0.9816, 0.3316, 0.9929, 0.3371, 0.0, 0.0, 0.0, 0.0, 0.9929, 0.3371, 1.0, 0.3439, 1.0, 0.3405, 1.0, 0.3405, 1.0, 0.3439, 0.9929, 0.3371, 0.0, 0.0, 0.0, 0.0, 0.9929, 0.3371, 0.0, 0.0, 0.0, 0.0, 0.0, 0.0, 0.0, 0.0, 1.0, 0.3505, 1.0, 0.3439, 1.0, 0.3439, 1.0, 0.3505, 1.006, 0.9904, 1.007, 0.9904, 1.007, 0.9904, 1.006, 0.9904, 1.0, 0.3539, 1.0, 0.3505, 1.0, 0.3505, 1.0, 0.3539, 1.0, 0.3505, 1.0, 0.3439, 1.0, 0.3405, 0.9929, 0.3371, 0.0, 0.0, 0.0, 0.0, 1.0, 0.3539, 0.0, 0.0, 0.0, 0.0, 0.0, 0.0, 0.0, 0.0, 1.0, 0.3439, 1.0, 0.3405, 1.0, 0.3405, 1.0, 0.3439, 1.0, 0.3505, 1.0, 0.3439, 1.0, 0.3439, 1.0, 0.3505, 0.0, 0.0, 0.0, 0.0, 0.0, 0.0, 0.0, 0.0, 0.0, 0.0, 0.0, 0.0, 0.0, 0.0, 0.0, 0.0, 1.0, 0.3539, 1.0, 0.3505, 1.0, 0.3505, 1.0, 0.3539, 0.9929, 0.3371, 1.0, 0.3405, 1.0, 0.3955, 0.994, 0.3923, 0.994, 0.3923, 1.0, 0.3955, 1.004, 0.9904, 1.006, 0.9904, 0.0, 0.0, 0.0, 0.0, 0.0, 0.0, 0.0, 0.0, 0.0, 0.0, 0.9758, 0.1839, 0.9991, 0.1948, 0.9995, 0.2581, 0.9784, 0.2481, 0.9428, 0.1684, 0.9758, 0.1839, 0.9784, 0.2481, 0.9483, 0.2338, 0.9554, 0.3189, 0.9816, 0.3316, 0.9838, 0.3873, 0.9601, 0.3757, 0.9601, 0.3757, 0.9838, 0.3873, 1.007, 0.9904, 1.012, 0.9904, 0.5, 0.1573, 0.5, 0.02574, 0.9773, 0.02722, 0.9758, 0.1839, 0.9428, 0.1684, 0.9419, 0.1573, 0.9758, 0.1839, 0.9773, 0.02722, 0.9981, 0.02843, 0.999, 0.1937, 0.9991, 0.1948, 0.9816, 0.3316, 0.9929, 0.3371, 0.994, 0.3923, 0.9838, 0.3873, 0.9838, 0.3873, 0.994, 0.3923, 1.006, 0.9904, 1.007, 0.9904, 1.0, 0.3405, 0.9929, 0.3371, 0.9929, 0.3371, 1.0, 0.3405, 1.0, 0.3405, 0.9929, 0.3371, 0.9929, 0.3371, 1.0, 0.3405, 0.0, 0.0, 0.0, 0.0, 0.0, 0.0, 0.0, 0.0, 0.9419, 0.1573, 0.5, 0.1573, 0.5, 0.1573, 0.9419, 0.1573, 0.9981, 0.02843, 0.999, 0.1937, 0.999, 0.1937, 0.9981, 0.02843, 0.9929, 0.3371, 0.9929, 0.3371, 0.9929, 0.3371, 0.9929, 0.3371, 1.0, 0.3405, 1.0, 0.3405, 1.0, 0.3405, 1.0, 0.3405, 0.0, 0.0, 0.0, 0.0, 0.0, 0.0, 0.0, 0.0, 0.9554, 0.3189, 0.9816, 0.3316, 0.9816, 0.3316, 0.9554, 0.3189, 1.012, 0.9904, 0.9601, 0.3757, 0.9601, 0.3757, 1.012, 0.9904, 1.0, 0.3405, 1.0, 0.3405, 1.0, 0.3405, 1.0, 0.3405, 1.0, 0.3405, 1.0, 0.3955, 1.0, 0.3955, 1.0, 0.3405, 1.004, 0.9904, 1.006, 0.9904, 1.006, 0.9904, 1.004, 0.9904, 0.0, 0.0, 0.0, 0.0, 0.0, 0.0, 0.0, 0.0, 0.9601, 0.3757, 0.9554, 0.3189, 0.9554, 0.3189, 0.9601, 0.3757, 0.9929, 0.3371, 0.9929, 0.3371, 0.9929, 0.3371, 0.9929, 0.3371, 0.0, 0.0, 0.0, 0.0, 0.0, 0.0, 0.0, 0.0, 0.5, 0.02574, 0.9773, 0.02722, 0.9773, 0.02722, 0.5, 0.02574, 0.9995, 0.2581, 0.9784, 0.2481, 0.9784, 0.2481, 0.9995, 0.2581])
me_plane_001.materials.append(mat_material_001)
me_plane_001.materials.append(mat_material_002)
me_plane_001.materials.append(mat_outline)
me_plane_001.update()

# ---- objects
ob_plane = bpy.data.objects.new('Plane', me_plane)
ob_building00 = bpy.data.objects.new('Building00', me_building00)
ob_mapcol = bpy.data.objects.new('MapCol', me_plane_001)

# ---- transforms, parenting, visibility, modifiers, constraints
ob_plane.location = (0.0, 0.0, 0.0)
_m = ob_plane.modifiers.new('Mirror', 'MIRROR')
_m = ob_plane.modifiers.new('Solidify', 'SOLIDIFY')
_m.thickness = 0.025
_m.offset = 1.0
_m.material_offset = 2
_m.use_flip_normals = True
ob_building00.location = (0.0, 0.0, 0.0)
_m = ob_building00.modifiers.new('Mirror', 'MIRROR')
_m = ob_building00.modifiers.new('Solidify', 'SOLIDIFY')
_m.thickness = 0.025
_m.offset = 1.0
_m.material_offset = 4
_m.use_flip_normals = True
ob_mapcol.location = (0.0, 0.0, 1.071e-08)
_m = ob_mapcol.modifiers.new('Mirror', 'MIRROR')

# ---- collection membership
col_collection.objects.link(ob_plane)
col_collection.objects.link(ob_building00)
col_collection.objects.link(ob_mapcol)

# ---- scene / render settings (as saved in the file)
scene.frame_start = 1; scene.frame_end = 250; scene.frame_set(8)
scene.render.engine = 'BLENDER_EEVEE_NEXT'
bpy.context.view_layer.update()

# ---- added for rendering (the .blend has no active camera and no usable light): camera, sun
cam_auto = bpy.data.cameras.new('AutoCamera')
cam_auto.lens = 50.0
cam_auto.sensor_width = 36.0
cam_auto.clip_end = 1000.0
ob_auto_camera = bpy.data.objects.new('AutoCamera', cam_auto)
scene.collection.objects.link(ob_auto_camera)
ob_auto_camera.location = (12.2252, -13.1739, 10.7217)
ob_auto_camera.rotation_euler = (1.09748, -7.21219e-08, 0.694738)
scene.camera = ob_auto_camera
light_auto_sun = bpy.data.lights.new('AutoSun', 'SUN')
light_auto_sun.energy = 3.0
light_auto_sun.angle = 0.0523599
ob_auto_sun = bpy.data.objects.new('AutoSun', light_auto_sun)
scene.collection.objects.link(ob_auto_sun)
ob_auto_sun.rotation_euler = (0.872665, 0.174533, 0.523599)
bpy.context.view_layer.update()

